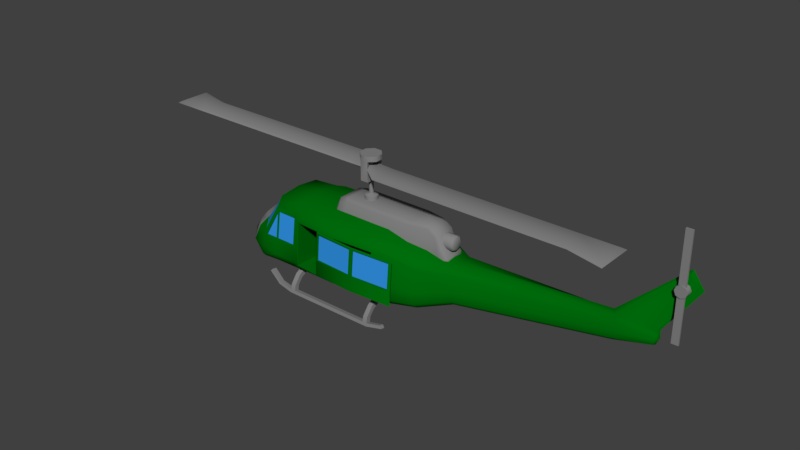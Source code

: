 # Source: choppa.blend  (saved by Blender 2.77.0; exported with 4.5.12 LTS)
import bpy
from mathutils import Matrix  # noqa: F401  (used for matrix-valued properties, if any)

bpy.ops.wm.read_factory_settings(use_empty=True)
scene = bpy.context.scene
scene.name = 'Scene'

# ---- collections
col_collection_1 = bpy.data.collections.new('Collection 1'); scene.collection.children.link(col_collection_1)

# ---- materials (node trees are filled in below, after node groups)
mat_choppa = bpy.data.materials.new('Choppa')
mat_choppa.alpha_threshold = 0.0
mat_choppa.use_transparent_shadow = False
mat_choppa.diffuse_color = (0.0, 0.1574, 0.003771, 1.0)
mat_choppa.roughness = 0.5
mat_window = bpy.data.materials.new('Window')
mat_window.alpha_threshold = 0.0
mat_window.use_transparent_shadow = False
mat_window.diffuse_color = (0.03257, 0.2985, 0.8, 1.0)
mat_window.roughness = 0.5
mat_metalparts = bpy.data.materials.new('MetalParts')
mat_metalparts.alpha_threshold = 0.0
mat_metalparts.use_transparent_shadow = False
mat_metalparts.diffuse_color = (0.233, 0.233, 0.233, 1.0)
mat_metalparts.roughness = 0.5

# ---- node groups
ng_auto_smooth = bpy.data.node_groups.new('Auto Smooth', 'GeometryNodeTree')
_s = ng_auto_smooth.interface.new_socket(name='Geometry', in_out='OUTPUT', socket_type='NodeSocketGeometry')
_s = ng_auto_smooth.interface.new_socket(name='Geometry', in_out='INPUT', socket_type='NodeSocketGeometry')
_s = ng_auto_smooth.interface.new_socket(name='Angle', in_out='INPUT', socket_type='NodeSocketFloat')
_s.subtype = 'ANGLE'
_s.min_value = 0.0
_s.max_value = 3.142
ng_auto_smooth.is_modifier = True
_N = ng_auto_smooth.nodes; _L = ng_auto_smooth.links
n0 = _N.new('NodeGroupOutput'); n0.name = 'Group Output'; n0.location = (480, -100)
n1 = _N.new('NodeGroupInput'); n1.name = 'Group Input'; n1.location = (-420, -300)
n2 = _N.new('NodeGroupInput'); n2.name = 'Group Input.001'; n2.location = (-60, -100)
n3 = _N.new('GeometryNodeSetShadeSmooth'); n3.name = 'Set Shade Smooth'; n3.location = (120, -100)
n3.domain = 'EDGE'
n4 = _N.new('GeometryNodeSetShadeSmooth'); n4.name = 'Set Shade Smooth.001'; n4.location = (300, -100)
n5 = _N.new('GeometryNodeInputMeshEdgeAngle'); n5.name = 'Edge Angle'; n5.location = (-420, -220)
n6 = _N.new('GeometryNodeInputEdgeSmooth'); n6.name = 'Is Edge Smooth'; n6.location = (-60, -160)
n7 = _N.new('GeometryNodeInputShadeSmooth'); n7.name = 'Is Face Smooth'; n7.location = (-240, -340)
n8 = _N.new('FunctionNodeBooleanMath'); n8.name = 'Boolean Math'; n8.location = (-60, -220)
n9 = _N.new('FunctionNodeCompare'); n9.name = 'Compare'; n9.location = (-240, -180)
n9.operation = 'LESS_EQUAL'
_L.new(n5.outputs[0], n9.inputs[0])
_L.new(n4.outputs[0], n0.inputs[0])
_L.new(n1.outputs[1], n9.inputs[1])
_L.new(n9.outputs[0], n8.inputs[0])
_L.new(n7.outputs[0], n8.inputs[1])
_L.new(n2.outputs[0], n3.inputs[0])
_L.new(n6.outputs[0], n3.inputs[1])
_L.new(n3.outputs[0], n4.inputs[0])
_L.new(n8.outputs[0], n3.inputs[2])
n0.is_active_output = True

# ---- material node trees

# ---- world
world_world = bpy.data.worlds.new('World'); scene.world = world_world
world_world.color = (0.05088, 0.05088, 0.05088)
world_world.use_sun_shadow = False
world_world.sun_shadow_jitter_overblur = 0.0
world_world.cycles.sampling_method = 'MANUAL'

# ---- meshes
me_cube_001 = bpy.data.meshes.new('Cube.001')
me_cube_001.from_pydata([(-1.811, -0.9142, 0.601), (-2.539, -0.8983, 0.5899), (-2.601, -0.6613, 0.7879), (-1.811, -0.6729, 0.8463), (-2.601, 0.004782, 0.8579), (-1.811, 0.004782, 0.9164), (-1.811, -0.9704, 0.4959), (-2.467, -0.9536, 0.4959), (-3.011, -1.004, -0.3091), (-2.898, -1.065, -0.3654), (-3.279, 0.004782, 0.03454), (-3.206, -0.6755, -0.06942), (-3.582, 0.004782, -0.04722), (-3.781, 0.004782, -0.2458), (-3.851, 0.004782, -0.5028), (-3.787, 0.004782, -0.8113), (-3.492, 0.004782, -1.083), (-3.011, -1.117, -0.969), (-2.464, -1.131, -0.811), (-3.011, 0.004782, -1.197), (-3.011, -0.6288, -1.16), (-3.011, -1.084, -0.7353), (-3.758, -0.5917, -0.5482), (-3.414, -1.007, -0.6658), (-3.344, -0.8602, -0.288), (-3.618, -0.5124, -0.2669), (-3.47, -0.4229, -0.05832), (-3.616, -0.5094, -0.8639), (-3.352, -0.86, -0.9165), (-3.422, -0.5452, -1.036), (-1.567, -1.064, 0.601), (-1.567, -0.7837, 0.8463), (-1.567, 0.004782, 0.9164), (-1.567, -1.13, 0.4959), (-1.811, -1.113, -0.811), (-1.567, -1.218, -0.811), (-1.811, -1.08, -0.3654), (-1.567, -1.204, -0.3654), (-2.467, -1.073, -0.3654), (1.068, -1.064, 0.601), (1.068, -0.7837, 0.8463), (1.068, 0.004782, 0.9164), (1.068, -1.13, 0.4959), (1.068, -1.218, -0.811), (1.068, -1.204, -0.3654), (-0.2495, -1.138, 0.601), (-0.2495, -0.8377, 0.8463), (-0.7858, -1.289, -0.3562), (-0.2495, -1.207, 0.4959), (-0.2495, 0.004782, 0.9164), (-0.2495, -1.302, -0.811), (1.068, 0.004782, -1.197), (1.068, -0.9978, -1.016), (1.068, -0.5901, -1.145), (-1.811, 0.004782, -1.197), (-1.567, 0.004782, -1.197), (-0.2495, 0.004782, -1.197), (-1.811, -0.6191, -1.156), (-1.567, -0.6095, -1.152), (-0.2495, -0.5998, -1.149), (-2.464, 0.004782, -1.197), (-2.464, -0.624, -1.158), (-3.011, -1.011, -1.074), (-1.811, -1.027, -1.028), (-1.567, -1.017, -1.024), (-0.2495, -1.008, -1.02), (-2.464, -1.032, -1.029), (-2.437, -0.9595, 0.4569), (-1.841, -0.9748, 0.4569), (-1.841, -1.075, -0.3265), (-2.437, -1.068, -0.3265), (-2.437, -0.9325, 0.4533), (-1.84, -0.9478, 0.4533), (-1.84, -1.048, -0.3301), (-2.437, -1.041, -0.3301), (-2.863, -1.061, -0.3304), (-2.484, -0.963, 0.4257), (-2.484, -1.068, -0.3304), (-2.862, -1.031, -0.3346), (-2.484, -0.9325, 0.4215), (-2.484, -1.037, -0.3346), (-2.617, -0.6539, 0.7597), (-2.559, -0.8769, 0.5735), (-2.617, -0.02761, 0.8256), (-3.003, -0.9758, -0.2719), (-3.186, -0.6673, -0.04647), (-3.254, -0.02761, 0.05129), (-2.602, -0.6462, 0.7489), (-2.544, -0.8691, 0.5627), (-2.602, -0.01985, 0.8148), (-2.988, -0.968, -0.2826), (-3.171, -0.6595, -0.05723), (-3.24, -0.01985, 0.04053), (2.257, -0.8184, 0.3866), (2.257, -0.6023, 0.5755), (2.257, 0.004782, 0.6294), (2.257, -0.8687, 0.3057), (2.257, -0.9371, -0.7005), (2.257, -0.9263, -0.3574), (2.257, 0.004782, -0.9975), (2.257, -0.4532, -0.9577), (2.257, -0.7672, -0.8587), (3.044, -0.3433, 0.4233), (3.04, 0.004782, 0.4605), (3.068, -0.4961, 0.2371), (3.155, -0.5353, -0.4571), (3.125, -0.5291, -0.2204), (3.181, 0.004782, -0.6621), (3.177, -0.2579, -0.6346), (3.169, -0.4379, -0.5662), (7.472, -0.1256, 0.6436), (7.385, 0.004782, 0.7627), (7.476, -0.1828, 0.533), (7.49, -0.1975, 0.1207), (7.485, -0.1952, 0.2612), (7.495, 0.004782, -0.001076), (7.493, -0.161, 0.05584), (-0.2495, -1.298, -0.7861), (-0.8058, -1.179, 0.465), (-1.533, -1.218, -0.7861), (1.034, -1.205, -0.3595), (1.034, -1.133, 0.465), (1.034, -1.218, -0.7861), (-0.2495, -1.208, 0.465), (1.762, -1.264, -0.7861), (-0.7858, -1.219, 0.4478), (-0.7858, -1.302, -0.7721), (1.742, -1.289, -0.3562), (1.742, -1.219, 0.4478), (1.742, -1.302, -0.7721), (0.478, -1.366, -0.3562), (0.478, -1.292, 0.4478), (0.478, -1.38, -0.7721), (-0.7312, -1.289, -0.3215), (-0.7312, -1.225, 0.4131), (0.4234, -1.292, 0.4131), (0.4234, -1.36, -0.3215), (1.687, -1.289, -0.3216), (1.687, -1.225, 0.4132), (0.5324, -1.36, -0.3216), (0.5324, -1.292, 0.4132), (-0.7312, -1.249, -0.3251), (-0.7312, -1.185, 0.4095), (0.4234, -1.252, 0.4095), (0.4234, -1.32, -0.3251), (1.687, -1.249, -0.3252), (1.687, -1.185, 0.4096), (0.5324, -1.32, -0.3252), (0.5324, -1.252, 0.4096), (-0.8058, -1.251, -0.3595), (1.762, -1.179, 0.465), (1.762, -1.251, -0.3595), (-0.8058, -1.264, -0.7861), (0.478, -1.254, 0.465), (-1.533, -1.133, 0.465), (-1.533, -1.205, -0.3595), (0.478, -1.344, -0.7861), (-1.811, 0.9238, 0.601), (-2.539, 0.9079, 0.5899), (-2.601, 0.6708, 0.7879), (-1.811, 0.6825, 0.8463), (-1.811, 0.98, 0.4959), (-2.467, 0.9631, 0.4959), (-3.011, 1.013, -0.3091), (-2.898, 1.075, -0.3654), (-3.206, 0.685, -0.06942), (-3.011, 1.127, -0.969), (-2.464, 1.14, -0.811), (-3.011, 0.6384, -1.16), (-3.011, 1.093, -0.7353), (-3.758, 0.6012, -0.5482), (-3.414, 1.017, -0.6658), (-3.344, 0.8697, -0.288), (-3.618, 0.5219, -0.2669), (-3.47, 0.4325, -0.05832), (-3.616, 0.5189, -0.8639), (-3.352, 0.8695, -0.9165), (-3.422, 0.5548, -1.036), (-1.567, 1.074, 0.601), (-1.567, 0.7933, 0.8463), (-1.567, 1.139, 0.4959), (-1.811, 1.123, -0.811), (-1.567, 1.228, -0.811), (-1.811, 1.09, -0.3654), (-1.567, 1.214, -0.3654), (-2.467, 1.082, -0.3654), (1.068, 1.074, 0.601), (1.068, 0.7933, 0.8463), (1.068, 1.139, 0.4959), (1.068, 1.228, -0.811), (1.068, 1.214, -0.3654), (-0.2495, 1.147, 0.601), (-0.2495, 0.8473, 0.8463), (-0.2495, 1.217, 0.4959), (-0.2495, 1.312, -0.811), (1.068, 1.007, -1.016), (1.068, 0.5997, -1.145), (-1.811, 0.6287, -1.156), (-1.567, 0.619, -1.152), (-0.2495, 0.6093, -1.149), (-2.464, 0.6335, -1.158), (-3.011, 1.021, -1.074), (-1.811, 1.036, -1.028), (-1.567, 1.027, -1.024), (-0.2495, 1.017, -1.02), (-2.464, 1.041, -1.029), (-2.437, 0.9691, 0.4569), (-1.841, 0.9844, 0.4569), (-1.841, 1.084, -0.3265), (-2.437, 1.077, -0.3265), (-2.437, 0.942, 0.4533), (-1.84, 0.9573, 0.4533), (-1.84, 1.057, -0.3301), (-2.437, 1.05, -0.3301), (-2.863, 1.071, -0.3304), (-2.484, 0.9725, 0.4257), (-2.484, 1.077, -0.3304), (-2.862, 1.04, -0.3346), (-2.484, 0.942, 0.4215), (-2.484, 1.047, -0.3346), (-2.617, 0.6635, 0.7597), (-2.559, 0.8864, 0.5735), (-2.617, 0.03718, 0.8256), (-3.003, 0.9854, -0.2719), (-3.186, 0.6768, -0.04647), (-3.254, 0.03718, 0.05129), (-2.602, 0.6557, 0.7489), (-2.544, 0.8787, 0.5627), (-2.602, 0.02941, 0.8148), (-2.988, 0.9776, -0.2826), (-3.171, 0.6691, -0.05723), (-3.24, 0.02941, 0.04053), (2.257, 0.8279, 0.3866), (2.257, 0.6119, 0.5755), (2.257, 0.8783, 0.3057), (2.257, 0.9466, -0.7005), (2.257, 0.9358, -0.3574), (2.257, 0.4628, -0.9577), (2.257, 0.7767, -0.8587), (3.044, 0.3529, 0.4233), (3.068, 0.5057, 0.2371), (3.155, 0.5449, -0.4571), (3.125, 0.5387, -0.2204), (3.177, 0.2674, -0.6346), (3.169, 0.4474, -0.5662), (7.472, 0.1352, 0.6436), (7.476, 0.1924, 0.533), (7.49, 0.2071, 0.1207), (7.485, 0.2047, 0.2612), (7.493, 0.1706, 0.05584), (-0.2495, 1.292, -0.3654), (-1.533, 0.5003, -0.7861), (1.034, 0.5003, 0.465), (1.034, 0.5003, -0.7861), (-1.533, 0.5003, 0.465), (8.467, -0.07749, 0.6517), (8.567, 0.004782, 0.6657), (8.469, -0.1136, 0.582), (8.475, -0.1214, 0.4105), (8.481, 0.004782, 0.2449), (8.48, -0.09984, 0.2809), (8.467, 0.08705, 0.6517), (8.469, 0.1232, 0.582), (8.475, 0.131, 0.4105), (8.48, 0.1094, 0.2809), (8.578, 0.004782, 0.445), (9.118, -0.08526, 2.286), (9.134, 0.004782, 2.417), (9.118, 0.09482, 2.286), (9.333, -0.05203, 1.982), (9.446, 0.004782, 1.974), (9.333, 0.0616, 1.982), (-0.7865, -0.4671, 0.4514), (-0.7865, -0.4671, 0.7418), (-0.7865, 0.4682, 0.4514), (-0.7865, 0.4682, 0.7418), (2.455, -0.3366, 0.4514), (2.455, -0.3366, 1.031), (2.455, 0.3377, 0.4514), (2.455, 0.3377, 1.031), (-0.3635, 0.4682, 1.201), (-0.3635, 0.4682, 0.4514), (-0.3635, -0.4671, 1.201), (-0.3635, -0.4671, 0.4514), (-0.6244, 0.4682, 0.4514), (-0.6244, -0.4671, 1.112), (-0.6244, 0.4682, 1.112), (-0.6244, -0.4671, 0.4514), (2.224, 0.3377, 1.201), (2.224, -0.3366, 0.4514), (2.224, 0.3377, 0.4514), (2.224, -0.3366, 1.201), (2.603, -0.3366, 0.4514), (2.603, -0.3366, 0.7065), (2.603, 0.3377, 0.4514), (2.603, 0.3377, 0.7065), (2.751, -0.3366, 0.4514), (2.751, -0.3366, 0.5652), (2.751, 0.3377, 0.4514), (2.751, 0.3377, 0.5652), (-0.8764, -0.3754, 0.7506), (-0.8764, 0.3766, 0.7506), (-0.8764, 0.3766, 0.4514), (-0.8764, -0.3754, 0.4514), (2.527, 0.2716, 1.121), (2.527, -0.2705, 1.121), (-0.4013, 0.3766, 1.295), (-0.4013, -0.3754, 1.295), (-0.6628, 0.3766, 1.225), (-0.6628, -0.3754, 1.225), (2.283, 0.2716, 1.295), (2.283, -0.2705, 1.295), (2.662, 0.2716, 0.769), (2.662, -0.2705, 0.769), (2.84, 0.2716, 0.5672), (2.84, -0.2705, 0.5672), (2.84, -0.2705, 0.4514), (2.84, 0.2716, 0.4514), (1.679, 0.4682, 0.4514), (1.679, -0.4671, 1.201), (1.679, 0.4682, 1.201), (1.679, -0.4671, 0.4514), (1.718, -0.3754, 1.295), (1.718, 0.3766, 1.295), (2.444, 0.2201, 0.8807), (2.868, 0.2201, 0.8807), (2.444, 0.158, 0.7308), (2.868, 0.158, 0.7308), (2.444, 0.008115, 0.6687), (2.868, 0.008115, 0.6687), (2.444, -0.1418, 0.7308), (2.868, -0.1418, 0.7308), (2.444, -0.2039, 0.8807), (2.868, -0.2039, 0.8807), (2.444, -0.1418, 1.031), (2.868, -0.1418, 1.031), (2.444, 0.008115, 1.093), (2.868, 0.008115, 1.093), (2.444, 0.158, 1.031), (2.868, 0.158, 1.031), (2.902, 0.1233, 0.7655), (2.902, 0.171, 0.8807), (2.902, 0.008115, 0.7178), (2.902, -0.1071, 0.7655), (2.902, -0.1548, 0.8807), (2.902, -0.1071, 0.9959), (2.902, 0.008115, 1.044), (2.902, 0.1233, 0.9959), (-1.672, -1.269, -1.718), (-1.672, -1.251, -1.623), (-1.672, -1.134, -1.744), (-1.672, -1.116, -1.649), (0.8123, -1.269, -1.718), (0.8123, -1.251, -1.623), (0.8123, -1.134, -1.744), (0.8123, -1.116, -1.649), (0.9462, -1.269, -1.718), (0.9462, -1.251, -1.623), (0.9462, -1.134, -1.744), (0.9462, -1.116, -1.649), (1.446, -1.247, -1.605), (1.388, -1.233, -1.529), (1.446, -1.113, -1.631), (1.388, -1.098, -1.555), (0.8123, -0.5923, -0.9714), (0.8123, -0.5117, -1.082), (0.9462, -0.5923, -0.9714), (0.9462, -0.5117, -1.082), (-1.814, -1.269, -1.718), (-1.814, -1.251, -1.623), (-1.814, -1.134, -1.744), (-1.814, -1.116, -1.649), (-2.651, -1.2, -1.357), (-2.585, -1.186, -1.287), (-2.651, -1.065, -1.383), (-2.585, -1.051, -1.313), (-2.27, -1.251, -1.627), (-2.27, -1.117, -1.653), (-2.237, -1.101, -1.57), (-2.237, -1.236, -1.545), (-1.672, -0.6087, -0.9833), (-1.672, -0.5281, -1.094), (-1.814, -0.6087, -0.9833), (-1.814, -0.5281, -1.094), (0.8123, -1.22, -1.464), (0.8123, -1.02, -1.209), (0.9462, -1.02, -1.209), (0.9462, -1.22, -1.464), (0.9462, -1.085, -1.489), (0.9462, -0.9391, -1.32), (0.8123, -0.9391, -1.32), (0.8123, -1.085, -1.489), (-1.672, -1.031, -1.217), (-1.672, -1.221, -1.47), (-1.814, -1.031, -1.217), (-1.814, -1.221, -1.47), (-1.672, -1.087, -1.496), (-1.672, -0.9501, -1.328), (-1.814, -0.9501, -1.328), (-1.814, -1.087, -1.496), (-1.672, 1.279, -1.718), (-1.672, 1.261, -1.623), (-1.672, 1.144, -1.744), (-1.672, 1.126, -1.649), (0.8123, 1.279, -1.718), (0.8123, 1.261, -1.623), (0.8123, 1.144, -1.744), (0.8123, 1.126, -1.649), (0.9462, 1.279, -1.718), (0.9462, 1.261, -1.623), (0.9462, 1.144, -1.744), (0.9462, 1.126, -1.649), (1.446, 1.257, -1.605), (1.388, 1.243, -1.529), (1.446, 1.123, -1.631), (1.388, 1.108, -1.555), (0.8123, 0.6025, -0.9714), (0.8123, 0.5219, -1.082), (0.9462, 0.6025, -0.9714), (0.9462, 0.5219, -1.082), (-1.814, 1.279, -1.718), (-1.814, 1.261, -1.623), (-1.814, 1.144, -1.744), (-1.814, 1.126, -1.649), (-2.651, 1.21, -1.357), (-2.585, 1.196, -1.287), (-2.651, 1.075, -1.383), (-2.585, 1.062, -1.313), (-2.27, 1.262, -1.627), (-2.27, 1.127, -1.653), (-2.237, 1.111, -1.57), (-2.237, 1.246, -1.545), (-1.672, 0.6189, -0.9833), (-1.672, 0.5383, -1.094), (-1.814, 0.6189, -0.9833), (-1.814, 0.5383, -1.094), (0.8123, 1.23, -1.464), (0.8123, 1.03, -1.209), (0.9462, 1.03, -1.209), (0.9462, 1.23, -1.464), (0.9462, 1.096, -1.489), (0.9462, 0.9493, -1.32), (0.8123, 0.9493, -1.32), (0.8123, 1.096, -1.489), (-1.672, 1.041, -1.217), (-1.672, 1.231, -1.47), (-1.814, 1.041, -1.217), (-1.814, 1.231, -1.47), (-1.672, 1.097, -1.496), (-1.672, 0.9603, -1.328), (-1.814, 0.9602, -1.328), (-1.814, 1.097, -1.496)], [(19, 51)], [(1, 0, 3, 2), (2, 3, 5, 4), (0, 1, 7, 6), (7, 1, 8, 9), (11, 8, 84, 85), (2, 4, 83, 81), (12, 13, 25, 26), (25, 24, 11, 26), (11, 24, 8), (13, 14, 22, 25), (22, 23, 24, 25), (8, 24, 23, 21), (10, 12, 26, 11), (15, 27, 22, 14), (23, 22, 27, 28), (17, 21, 23, 28), (17, 28, 62), (28, 27, 29), (16, 29, 27, 15), (20, 29, 16, 19), (62, 28, 29, 20), (3, 0, 30, 31), (5, 3, 31, 32), (0, 6, 33, 30), (37, 36, 34, 35), (9, 8, 21), (33, 6, 36, 37), (18, 38, 9, 21), (34, 36, 38, 18), (38, 7, 76, 77), (7, 38, 70, 67), (46, 45, 39, 40), (44, 42, 121, 120), (49, 46, 40, 41), (42, 48, 123, 121), (45, 48, 42, 39), (30, 33, 48, 45), (37, 35, 119, 155), (32, 31, 46, 49), (35, 50, 117, 119), (31, 30, 45, 46), (56, 51, 53, 59), (60, 54, 57, 61), (54, 55, 58, 57), (55, 56, 59, 58), (19, 60, 61, 20), (20, 61, 66, 62), (59, 53, 52, 65), (57, 58, 64, 63), (58, 59, 65, 64), (61, 57, 63, 66), (17, 62, 66), (17, 66, 18, 21), (34, 18, 66, 63), (35, 34, 63, 64), (50, 35, 64, 65), (43, 50, 65, 52), (70, 69, 73, 74), (36, 6, 68, 69), (6, 7, 67, 68), (38, 36, 69, 70), (72, 71, 74, 73), (68, 67, 71, 72), (67, 70, 74, 71), (69, 68, 72, 73), (77, 76, 79, 80), (9, 38, 77, 75), (7, 9, 75, 76), (79, 78, 80), (75, 77, 80, 78), (76, 75, 78, 79), (81, 83, 89, 87), (85, 84, 90, 91), (1, 2, 81, 82), (8, 1, 82, 84), (4, 10, 86, 83), (10, 11, 85, 86), (88, 87, 91, 90), (87, 89, 92, 91), (83, 86, 92, 89), (86, 85, 91, 92), (84, 82, 88, 90), (82, 81, 87, 88), (52, 53, 100, 101), (42, 44, 98, 96), (53, 51, 99, 100), (41, 40, 94, 95), (44, 43, 97, 98), (43, 52, 101, 97), (39, 42, 96, 93), (40, 39, 93, 94), (96, 98, 106, 104), (95, 94, 102, 103), (101, 100, 108, 109), (98, 97, 105, 106), (93, 96, 104), (94, 93, 104, 102), (97, 101, 109, 105), (100, 99, 107, 108), (109, 108, 116), (106, 105, 113, 114), (102, 104, 112, 110), (105, 109, 116, 113), (108, 107, 115, 116), (104, 106, 114, 112), (103, 102, 110, 111), (153, 118, 125, 131), (152, 156, 132, 126), (118, 149, 47, 125), (151, 150, 128, 127), (33, 37, 155, 154), (50, 43, 122, 117), (48, 33, 154, 123), (43, 44, 120, 122), (128, 131, 140, 138), (130, 132, 129, 127), (47, 126, 132, 130), (47, 130, 136, 133), (124, 151, 127, 129), (149, 152, 126, 47), (150, 153, 131, 128), (156, 124, 129, 132), (140, 139, 147, 148), (131, 125, 134, 135), (125, 47, 133, 134), (130, 131, 135, 136), (133, 136, 144, 141), (130, 127, 137, 139), (127, 128, 138, 137), (131, 130, 139, 140), (142, 141, 144, 143), (148, 147, 145, 146), (134, 133, 141, 142), (139, 137, 145, 147), (136, 135, 143, 144), (135, 134, 142, 143), (138, 140, 148, 146), (137, 138, 146, 145), (158, 159, 160, 157), (159, 4, 5, 160), (157, 161, 162, 158), (162, 164, 163, 158), (165, 224, 223, 163), (159, 220, 222, 4), (12, 174, 173, 13), (173, 174, 165, 172), (165, 163, 172), (13, 173, 170, 14), (170, 173, 172, 171), (163, 169, 171, 172), (10, 165, 174, 12), (15, 14, 170, 175), (171, 176, 175, 170), (166, 176, 171, 169), (166, 201, 176), (176, 177, 175), (16, 15, 175, 177), (168, 19, 16, 177), (201, 168, 177, 176), (160, 179, 178, 157), (5, 32, 179, 160), (157, 178, 180, 161), (184, 182, 181, 183), (164, 169, 163), (180, 184, 183, 161), (167, 169, 164, 185), (181, 167, 185, 183), (185, 216, 215, 162), (162, 206, 209, 185), (192, 187, 186, 191), (180, 193, 250, 184), (49, 41, 187, 192), (184, 250, 194, 182), (191, 186, 188, 193), (178, 191, 193, 180), (32, 49, 192, 179), (179, 192, 191, 178), (56, 199, 196, 51), (60, 200, 197, 54), (54, 197, 198, 55), (55, 198, 199, 56), (19, 168, 200, 60), (168, 201, 205, 200), (199, 204, 195, 196), (197, 202, 203, 198), (198, 203, 204, 199), (200, 205, 202, 197), (166, 205, 201), (166, 169, 167, 205), (181, 202, 205, 167), (182, 203, 202, 181), (194, 204, 203, 182), (189, 195, 204, 194), (209, 213, 212, 208), (183, 208, 207, 161), (161, 207, 206, 162), (185, 209, 208, 183), (211, 212, 213, 210), (207, 211, 210, 206), (206, 210, 213, 209), (208, 212, 211, 207), (216, 219, 218, 215), (164, 214, 216, 185), (162, 215, 214, 164), (218, 219, 217), (214, 217, 219, 216), (215, 218, 217, 214), (220, 226, 228, 222), (224, 230, 229, 223), (158, 221, 220, 159), (163, 223, 221, 158), (4, 222, 225, 10), (10, 225, 224, 165), (227, 229, 230, 226), (226, 230, 231, 228), (222, 228, 231, 225), (225, 231, 230, 224), (223, 229, 227, 221), (221, 227, 226, 220), (195, 238, 237, 196), (188, 234, 236, 190), (196, 237, 99, 51), (41, 95, 233, 187), (190, 236, 235, 189), (189, 235, 238, 195), (186, 232, 234, 188), (187, 233, 232, 186), (234, 240, 242, 236), (95, 103, 239, 233), (238, 244, 243, 237), (236, 242, 241, 235), (232, 240, 234), (233, 239, 240, 232), (235, 241, 244, 238), (237, 243, 107, 99), (244, 249, 243), (242, 248, 247, 241), (239, 245, 246, 240), (241, 247, 249, 244), (243, 249, 115, 107), (240, 246, 248, 242), (103, 111, 245, 239), (193, 188, 190, 250), (250, 190, 189, 194), (121, 123, 252), (155, 119, 251), (119, 117, 253, 251), (120, 121, 252, 253), (117, 122, 253), (123, 154, 254, 252), (122, 120, 253), (154, 155, 251, 254), (253, 252, 254, 251), (110, 112, 257, 255), (256, 261, 271, 270), (249, 247, 264), (111, 110, 266, 267), (115, 249, 264, 259), (112, 114, 258, 257), (246, 245, 261, 262), (114, 113, 260, 258), (116, 115, 259, 260), (248, 246, 262, 263), (247, 248, 263, 264), (113, 116, 260), (261, 256, 265), (255, 257, 265), (259, 264, 265), (262, 261, 265), (256, 255, 265), (263, 262, 265), (257, 258, 265), (264, 263, 265), (258, 260, 265), (260, 259, 265), (268, 267, 270, 271), (267, 266, 269, 270), (255, 256, 270, 269), (261, 245, 268, 271), (110, 255, 269, 266), (245, 111, 267, 268), (301, 275, 274, 302), (288, 279, 278, 290), (277, 276, 292, 293), (285, 273, 272, 287), (308, 286, 275, 301), (323, 320, 280, 306), (319, 282, 283, 321), (286, 280, 281, 284), (275, 286, 284, 274), (306, 280, 286, 308), (282, 285, 287, 283), (277, 291, 289, 276), (304, 279, 288, 310), (320, 288, 290, 318), (305, 277, 293, 313), (278, 279, 295, 294), (315, 297, 296, 316), (313, 293, 297, 315), (293, 292, 296, 297), (294, 295, 299, 298), (295, 312, 314, 299), (312, 313, 315, 314), (299, 314, 317, 298), (314, 315, 316, 317), (279, 304, 312, 295), (304, 305, 313, 312), (277, 305, 311, 291), (305, 304, 310, 311), (282, 307, 309, 285), (307, 306, 308, 309), (319, 322, 307, 282), (322, 323, 306, 307), (285, 309, 300, 273), (309, 308, 301, 300), (273, 300, 303, 272), (300, 301, 302, 303), (311, 310, 323, 322), (291, 311, 322, 319), (280, 320, 318, 281), (291, 319, 321, 289), (310, 288, 320, 323), (324, 325, 327, 326), (326, 327, 329, 328), (328, 329, 331, 330), (330, 331, 333, 332), (332, 333, 335, 334), (334, 335, 337, 336), (333, 331, 343, 344), (336, 337, 339, 338), (338, 339, 325, 324), (340, 341, 347, 346, 345, 344, 343, 342), (339, 337, 346, 347), (329, 327, 340, 342), (335, 333, 344, 345), (325, 339, 347, 341), (327, 325, 341, 340), (331, 329, 342, 343), (337, 335, 345, 346), (351, 350, 370, 371), (351, 355, 354, 350), (353, 352, 356, 357), (353, 349, 348, 352), (348, 350, 354, 352), (353, 355, 351, 349), (356, 358, 362, 360), (352, 354, 358, 356), (389, 390, 365, 367), (354, 355, 359, 358), (363, 361, 360, 362), (359, 357, 361, 363), (357, 356, 360, 361), (358, 359, 363, 362), (377, 376, 372, 374), (385, 386, 366, 364), (386, 389, 367, 366), (390, 385, 364, 365), (348, 349, 369, 368), (350, 348, 368, 370), (397, 398, 383, 381), (373, 375, 374, 372), (379, 378, 375, 373), (378, 377, 374, 375), (376, 379, 373, 372), (368, 369, 379, 376), (371, 370, 377, 378), (369, 371, 378, 379), (370, 368, 376, 377), (398, 394, 382, 383), (394, 392, 380, 382), (392, 397, 381, 380), (388, 391, 390, 389), (359, 355, 391, 388), (384, 387, 386, 385), (353, 357, 387, 384), (387, 388, 389, 386), (357, 359, 388, 387), (391, 384, 385, 390), (355, 353, 384, 391), (396, 399, 398, 397), (351, 371, 399, 396), (399, 395, 394, 398), (371, 369, 395, 399), (395, 393, 392, 394), (369, 349, 393, 395), (393, 396, 397, 392), (349, 351, 396, 393), (403, 423, 422, 402), (403, 402, 406, 407), (405, 409, 408, 404), (405, 404, 400, 401), (400, 404, 406, 402), (405, 401, 403, 407), (408, 412, 414, 410), (404, 408, 410, 406), (441, 419, 417, 442), (406, 410, 411, 407), (415, 414, 412, 413), (411, 415, 413, 409), (409, 413, 412, 408), (410, 414, 415, 411), (429, 426, 424, 428), (437, 416, 418, 438), (438, 418, 419, 441), (442, 417, 416, 437), (400, 420, 421, 401), (402, 422, 420, 400), (449, 433, 435, 450), (425, 424, 426, 427), (431, 425, 427, 430), (430, 427, 426, 429), (428, 424, 425, 431), (420, 428, 431, 421), (423, 430, 429, 422), (421, 431, 430, 423), (422, 429, 428, 420), (450, 435, 434, 446), (446, 434, 432, 444), (444, 432, 433, 449), (440, 441, 442, 443), (411, 440, 443, 407), (436, 437, 438, 439), (405, 436, 439, 409), (439, 438, 441, 440), (409, 439, 440, 411), (443, 442, 437, 436), (407, 443, 436, 405), (448, 449, 450, 451), (403, 448, 451, 423), (451, 450, 446, 447), (423, 451, 447, 421), (447, 446, 444, 445), (421, 447, 445, 401), (445, 444, 449, 448), (401, 445, 448, 403)])
me_cube_001.polygons.foreach_set('use_smooth', [True] * 435)
me_cube_001.polygons.foreach_set('material_index', [0, 0, 0, 0, 0, 0, 2, 2, 0, 2, 2, 0, 2, 2, 2, 0, 0, 2, 2, 0, 0, 0, 0, 0, 0, 0, 0, 0, 0, 0, 0, 0, 0, 0, 0, 0, 0, 0, 0, 0, 0, 0, 0, 0, 0, 0, 0, 0, 0, 0, 0, 0, 0, 0, 0, 0, 0, 0, 0, 0, 0, 1, 0, 0, 0, 0, 0, 0, 1, 0, 0, 0, 0, 0, 0, 0, 0, 1, 1, 0, 0, 0, 0, 0, 0, 0, 0, 0, 0, 0, 0, 0, 0, 0, 0, 0, 0, 0, 0, 0, 0, 0, 0, 0, 0, 0, 0, 0, 0, 0, 0, 0, 0, 0, 0, 0, 0, 0, 0, 0, 0, 0, 0, 0, 0, 0, 0, 0, 0, 0, 1, 1, 0, 0, 0, 0, 0, 0, 0, 0, 0, 0, 0, 0, 2, 2, 0, 2, 2, 0, 2, 2, 2, 0, 0, 2, 2, 0, 0, 0, 0, 0, 0, 0, 0, 0, 0, 0, 0, 0, 0, 0, 0, 0, 0, 0, 0, 0, 0, 0, 0, 0, 0, 0, 0, 0, 0, 0, 0, 0, 0, 0, 0, 0, 0, 0, 0, 1, 0, 0, 0, 0, 0, 0, 0, 0, 0, 0, 0, 0, 0, 0, 0, 1, 1, 0, 0, 0, 0, 0, 0, 0, 0, 0, 0, 0, 0, 0, 0, 0, 0, 0, 0, 0, 0, 0, 0, 0, 0, 0, 0, 0, 0, 0, 0, 0, 0, 0, 0, 0, 0, 0, 0, 0, 0, 0, 0, 0, 0, 0, 0, 0, 0, 0, 0, 0, 0, 0, 0, 0, 0, 0, 0, 0, 0, 0, 0, 0, 0, 0, 0, 2, 2, 2, 2, 2, 2, 2, 2, 2, 2, 2, 2, 2, 2, 2, 2, 2, 2, 2, 2, 2, 2, 2, 2, 2, 2, 2, 2, 2, 2, 2, 2, 2, 2, 2, 2, 2, 2, 2, 2, 2, 2, 2, 2, 2, 2, 2, 2, 2, 2, 2, 2, 2, 2, 2, 2, 2, 2, 2, 2, 2, 2, 2, 2, 2, 2, 2, 2, 2, 2, 2, 2, 2, 2, 2, 2, 2, 2, 2, 2, 2, 2, 2, 2, 2, 2, 2, 2, 2, 2, 2, 2, 2, 2, 2, 2, 2, 2, 2, 2, 2, 2, 2, 2, 2, 2, 2, 2, 2, 2, 2, 2, 2, 2, 2, 2, 2, 2, 2, 2, 2, 2, 2, 2, 2, 2, 2, 2, 2, 2, 2, 2, 2, 2, 2, 2, 2, 2, 2, 2, 2, 2, 2, 2, 2, 2, 2, 2, 2, 2, 2, 2, 2, 2])
_uv = me_cube_001.uv_layers.new(name='UVMap')
_uv.uv.foreach_set('vector', [0.1838, 0.122, 0.1812, 0.1942, 0.1468, 0.1929, 0.1537, 0.1144, 0.1537, 0.1144, 0.1468, 0.1929, 0.07965, 0.1863, 0.08772, 0.1082, 0.1812, 0.1942, 0.1838, 0.122, 0.1941, 0.1297, 0.1932, 0.1945, 0.1941, 0.1297, 0.1838, 0.122, 0.2725, 0.07704, 0.2784, 0.08946, 0.8283, 0.2897, 0.8364, 0.2684, 0.8375, 0.27, 0.8294, 0.2901, 0.8886, 0.2904, 0.88, 0.3185, 0.8789, 0.3171, 0.8874, 0.2904, 0.8346, 0.03412, 0.85, 0.03127, 0.8493, 0.05988, 0.8358, 0.05724, 0.8493, 0.05988, 0.8451, 0.08321, 0.8288, 0.07564, 0.8358, 0.05724, 0.24, 0.04541, 0.2716, 0.04049, 0.2725, 0.07704, 0.85, 0.03127, 0.8647, 0.03134, 0.8648, 0.06243, 0.8493, 0.05988, 0.8648, 0.06243, 0.8677, 0.09067, 0.8451, 0.08321, 0.8493, 0.05988, 0.2725, 0.07704, 0.2716, 0.04049, 0.3131, 0.04104, 0.314, 0.07887, 0.8178, 0.03971, 0.8346, 0.03412, 0.8358, 0.05724, 0.8288, 0.07564, 0.8827, 0.03397, 0.8822, 0.06351, 0.8648, 0.06243, 0.8647, 0.03134, 0.8677, 0.09067, 0.8648, 0.06243, 0.8822, 0.06351, 0.8839, 0.08715, 0.3339, 0.0824, 0.314, 0.07887, 0.3131, 0.04104, 0.342, 0.04836, 0.3339, 0.0824, 0.342, 0.04836, 0.3458, 0.08113, 0.8839, 0.08715, 0.8822, 0.06351, 0.8941, 0.07099, 0.9041, 0.04162, 0.8941, 0.07099, 0.8822, 0.06351, 0.8827, 0.03397, 0.3778, 0.07803, 0.375, 0.0356, 0.4294, 0.01902, 0.4391, 0.06855, 0.3458, 0.08113, 0.342, 0.04836, 0.375, 0.0356, 0.3778, 0.07803, 0.1468, 0.1929, 0.1812, 0.1942, 0.1879, 0.2209, 0.1539, 0.2177, 0.07965, 0.1863, 0.1468, 0.1929, 0.1539, 0.2177, 0.07725, 0.2102, 0.1812, 0.1942, 0.1932, 0.1945, 0.1989, 0.2214, 0.1879, 0.2209, 0.2778, 0.2197, 0.2823, 0.1939, 0.3265, 0.1931, 0.3189, 0.2209, 0.2784, 0.08946, 0.2725, 0.07704, 0.314, 0.07887, 0.1989, 0.2214, 0.1932, 0.1945, 0.2823, 0.1939, 0.2778, 0.2197, 0.3223, 0.1292, 0.2797, 0.1305, 0.2784, 0.08946, 0.314, 0.07887, 0.3265, 0.1931, 0.2823, 0.1939, 0.2797, 0.1305, 0.3223, 0.1292, 0.7263, 0.3189, 0.6407, 0.3205, 0.6468, 0.3186, 0.7234, 0.3176, 0.6407, 0.3205, 0.7263, 0.3189, 0.7231, 0.3213, 0.6447, 0.3234, 0.1534, 0.3396, 0.1889, 0.339, 0.1906, 0.4545, 0.1582, 0.4588, 0.2743, 0.4536, 0.2014, 0.4537, 0.204, 0.4508, 0.2738, 0.4508, 0.06986, 0.342, 0.1534, 0.3396, 0.1582, 0.4588, 0.1042, 0.4842, 0.2014, 0.4537, 0.2003, 0.3388, 0.203, 0.3388, 0.204, 0.4508, 0.1889, 0.339, 0.2003, 0.3388, 0.2014, 0.4537, 0.1906, 0.4545, 0.1879, 0.2209, 0.1989, 0.2214, 0.2003, 0.3388, 0.1889, 0.339, 0.2778, 0.2197, 0.3189, 0.2209, 0.3165, 0.2239, 0.2773, 0.2228, 0.07725, 0.2102, 0.1539, 0.2177, 0.1534, 0.3396, 0.06986, 0.342, 0.3189, 0.2209, 0.316, 0.3401, 0.3138, 0.3401, 0.3165, 0.2239, 0.1539, 0.2177, 0.1879, 0.2209, 0.1889, 0.339, 0.1534, 0.3396, 0.4488, 0.3476, 0.4309, 0.479, 0.3753, 0.4657, 0.3894, 0.3435, 0.4477, 0.1161, 0.4541, 0.1825, 0.3918, 0.1875, 0.3859, 0.1241, 0.4541, 0.1825, 0.4559, 0.2071, 0.3945, 0.2115, 0.3918, 0.1875, 0.4559, 0.2071, 0.4488, 0.3476, 0.3894, 0.3435, 0.3945, 0.2115, 0.4391, 0.06855, 0.4477, 0.1161, 0.3859, 0.1241, 0.3778, 0.07803, 0.3778, 0.07803, 0.3859, 0.1241, 0.3451, 0.1278, 0.3458, 0.08113, 0.3894, 0.3435, 0.3753, 0.4657, 0.338, 0.4579, 0.3494, 0.3413, 0.3918, 0.1875, 0.3945, 0.2115, 0.3526, 0.2148, 0.3498, 0.1909, 0.3945, 0.2115, 0.3894, 0.3435, 0.3494, 0.3413, 0.3526, 0.2148, 0.3859, 0.1241, 0.3918, 0.1875, 0.3498, 0.1909, 0.3451, 0.1278, 0.3339, 0.0824, 0.3458, 0.08113, 0.3451, 0.1278, 0.3339, 0.0824, 0.3451, 0.1278, 0.3223, 0.1292, 0.314, 0.07887, 0.3265, 0.1931, 0.3223, 0.1292, 0.3451, 0.1278, 0.3498, 0.1909, 0.3189, 0.2209, 0.3265, 0.1931, 0.3498, 0.1909, 0.3526, 0.2148, 0.316, 0.3401, 0.3189, 0.2209, 0.3526, 0.2148, 0.3494, 0.3413, 0.3123, 0.454, 0.316, 0.3401, 0.3494, 0.3413, 0.338, 0.4579, 0.7231, 0.3213, 0.7219, 0.3838, 0.7184, 0.3804, 0.7209, 0.3235, 0.7259, 0.3866, 0.6403, 0.3883, 0.6436, 0.3859, 0.7219, 0.3838, 0.6403, 0.3883, 0.6407, 0.3205, 0.6447, 0.3234, 0.6436, 0.3859, 0.7263, 0.3189, 0.7259, 0.3866, 0.7219, 0.3838, 0.7231, 0.3213, 0.8289, 0.7764, 0.829, 0.7388, 0.8789, 0.739, 0.8788, 0.7767, 0.6436, 0.3859, 0.6447, 0.3234, 0.6482, 0.3268, 0.6458, 0.3837, 0.6447, 0.3234, 0.7231, 0.3213, 0.7209, 0.3235, 0.6482, 0.3268, 0.7219, 0.3838, 0.6436, 0.3859, 0.6458, 0.3837, 0.7184, 0.3804, 0.7234, 0.3176, 0.6468, 0.3186, 0.6572, 0.3147, 0.7208, 0.3156, 0.7215, 0.2712, 0.7263, 0.3189, 0.7234, 0.3176, 0.7184, 0.2747, 0.6407, 0.3205, 0.7215, 0.2712, 0.7184, 0.2747, 0.6468, 0.3186, 0.7934, 0.601, 0.8646, 0.5662, 0.8645, 0.6014, 0.7184, 0.2747, 0.7234, 0.3176, 0.7208, 0.3156, 0.7151, 0.2818, 0.6468, 0.3186, 0.7184, 0.2747, 0.7151, 0.2818, 0.6572, 0.3147, 0.8874, 0.2904, 0.8789, 0.3171, 0.8782, 0.3161, 0.8867, 0.2906, 0.8294, 0.2901, 0.8375, 0.27, 0.8382, 0.2711, 0.8301, 0.2901, 0.8827, 0.278, 0.8886, 0.2904, 0.8874, 0.2904, 0.8817, 0.2788, 0.8364, 0.2684, 0.8827, 0.278, 0.8817, 0.2788, 0.8375, 0.27, 0.88, 0.3185, 0.8363, 0.3183, 0.8372, 0.3171, 0.8789, 0.3171, 0.8363, 0.3183, 0.8283, 0.2897, 0.8294, 0.2901, 0.8372, 0.3171, 0.1695, 0.03071, 0.1474, 0.0212, 0.1487, 0.1014, 0.1826, 0.1076, 0.1474, 0.0212, 0.09639, 0.0168, 0.09596, 0.09827, 0.1487, 0.1014, 0.8789, 0.3171, 0.8372, 0.3171, 0.8379, 0.3164, 0.8782, 0.3161, 0.8372, 0.3171, 0.8294, 0.2901, 0.8301, 0.2901, 0.8379, 0.3164, 0.8375, 0.27, 0.8817, 0.2788, 0.881, 0.2794, 0.8382, 0.2711, 0.8817, 0.2788, 0.8874, 0.2904, 0.8867, 0.2906, 0.881, 0.2794, 0.338, 0.4579, 0.3753, 0.4657, 0.3499, 0.5726, 0.3224, 0.5618, 0.2014, 0.4537, 0.2743, 0.4536, 0.2732, 0.5581, 0.2154, 0.5595, 0.3753, 0.4657, 0.4309, 0.479, 0.3898, 0.5907, 0.3499, 0.5726, 0.1042, 0.4842, 0.1582, 0.4588, 0.1815, 0.5669, 0.152, 0.5954, 0.2743, 0.4536, 0.3123, 0.454, 0.3027, 0.5569, 0.2732, 0.5581, 0.3123, 0.454, 0.338, 0.4579, 0.3224, 0.5618, 0.3027, 0.5569, 0.1906, 0.4545, 0.2014, 0.4537, 0.2154, 0.5595, 0.2069, 0.5608, 0.1582, 0.4588, 0.1906, 0.4545, 0.2069, 0.5608, 0.1815, 0.5669, 0.2154, 0.5595, 0.2732, 0.5581, 0.2641, 0.6476, 0.2441, 0.6442, 0.152, 0.5954, 0.1815, 0.5669, 0.2211, 0.6485, 0.1904, 0.6642, 0.3224, 0.5618, 0.3499, 0.5726, 0.3176, 0.6616, 0.3007, 0.6532, 0.2732, 0.5581, 0.3027, 0.5569, 0.2873, 0.6488, 0.2641, 0.6476, 0.2069, 0.5608, 0.2154, 0.5595, 0.2441, 0.6442, 0.1815, 0.5669, 0.2069, 0.5608, 0.2441, 0.6442, 0.2211, 0.6485, 0.3027, 0.5569, 0.3224, 0.5618, 0.3007, 0.6532, 0.2873, 0.6488, 0.3499, 0.5726, 0.3898, 0.5907, 0.3403, 0.6743, 0.3176, 0.6616, 0.585, 0.02292, 0.6033, 0.02279, 0.6095, 0.4349, 0.5487, 0.02524, 0.5712, 0.02333, 0.6024, 0.4359, 0.5893, 0.4385, 0.4828, 0.03224, 0.5054, 0.02905, 0.5638, 0.4436, 0.5522, 0.4462, 0.5712, 0.02333, 0.585, 0.02292, 0.6095, 0.4349, 0.6024, 0.4359, 0.6033, 0.02279, 0.6283, 0.02285, 0.6261, 0.4345, 0.6095, 0.4349, 0.5054, 0.02905, 0.5487, 0.02524, 0.5893, 0.4385, 0.5638, 0.4436, 0.4504, 0.03878, 0.4828, 0.03224, 0.5522, 0.4462, 0.5341, 0.4409, 0.6779, 0.6995, 0.6065, 0.6919, 0.6087, 0.6898, 0.678, 0.6968, 0.6074, 0.6214, 0.68, 0.6183, 0.6799, 0.6207, 0.6094, 0.6235, 0.6065, 0.6919, 0.6025, 0.6457, 0.6052, 0.6459, 0.6087, 0.6898, 0.7567, 0.649, 0.7513, 0.6972, 0.7491, 0.6949, 0.7539, 0.6492, 0.1989, 0.2214, 0.2778, 0.2197, 0.2773, 0.2228, 0.2017, 0.2244, 0.316, 0.3401, 0.3123, 0.454, 0.3102, 0.4511, 0.3138, 0.3401, 0.2003, 0.3388, 0.1989, 0.2214, 0.2017, 0.2244, 0.203, 0.3388, 0.3123, 0.454, 0.2743, 0.4536, 0.2738, 0.4508, 0.3102, 0.4511, 0.7705, 0.6103, 0.6813, 0.6047, 0.6845, 0.6029, 0.7664, 0.6075, 0.6794, 0.6475, 0.6799, 0.6207, 0.7505, 0.6262, 0.7539, 0.6492, 0.6052, 0.6459, 0.6094, 0.6235, 0.6799, 0.6207, 0.6794, 0.6475, 0.5934, 0.5471, 0.6816, 0.5452, 0.6776, 0.5478, 0.5967, 0.5491, 0.7526, 0.6242, 0.7567, 0.649, 0.7539, 0.6492, 0.7505, 0.6262, 0.6025, 0.6457, 0.6074, 0.6214, 0.6094, 0.6235, 0.6052, 0.6459, 0.7513, 0.6972, 0.6779, 0.6995, 0.678, 0.6968, 0.7491, 0.6949, 0.68, 0.6183, 0.7526, 0.6242, 0.7505, 0.6262, 0.6799, 0.6207, 0.6845, 0.6029, 0.6855, 0.5478, 0.6878, 0.55, 0.6881, 0.6006, 0.6813, 0.6047, 0.5921, 0.6094, 0.5962, 0.6066, 0.6781, 0.6028, 0.5921, 0.6094, 0.5934, 0.5471, 0.5967, 0.5491, 0.5962, 0.6066, 0.6816, 0.5452, 0.6813, 0.6047, 0.6781, 0.6028, 0.6776, 0.5478, 0.5967, 0.5491, 0.6776, 0.5478, 0.6754, 0.5499, 0.6005, 0.5527, 0.6816, 0.5452, 0.7698, 0.5481, 0.7665, 0.55, 0.6855, 0.5478, 0.7698, 0.5481, 0.7705, 0.6103, 0.7664, 0.6075, 0.7665, 0.55, 0.6813, 0.6047, 0.6816, 0.5452, 0.6855, 0.5478, 0.6845, 0.6029, 0.5988, 0.6031, 0.6005, 0.5527, 0.6754, 0.5499, 0.6746, 0.6005, 0.5106, 0.6323, 0.5794, 0.6323, 0.5788, 0.7402, 0.5101, 0.7401, 0.5962, 0.6066, 0.5967, 0.5491, 0.6005, 0.5527, 0.5988, 0.6031, 0.6855, 0.5478, 0.7665, 0.55, 0.7627, 0.5535, 0.6878, 0.55, 0.6776, 0.5478, 0.6781, 0.6028, 0.6746, 0.6005, 0.6754, 0.5499, 0.6781, 0.6028, 0.5962, 0.6066, 0.5988, 0.6031, 0.6746, 0.6005, 0.7664, 0.6075, 0.6845, 0.6029, 0.6881, 0.6006, 0.7638, 0.604, 0.7665, 0.55, 0.7664, 0.6075, 0.7638, 0.604, 0.7627, 0.5535, 0.1838, 0.122, 0.1537, 0.1144, 0.1468, 0.1929, 0.1812, 0.1942, 0.1537, 0.1144, 0.08772, 0.1082, 0.07965, 0.1863, 0.1468, 0.1929, 0.1812, 0.1942, 0.1932, 0.1945, 0.1941, 0.1297, 0.1838, 0.122, 0.1941, 0.1297, 0.2786, 0.08905, 0.2725, 0.07704, 0.1838, 0.122, 0.828, 0.3468, 0.8291, 0.3464, 0.837, 0.3666, 0.8359, 0.3681, 0.8883, 0.3467, 0.8871, 0.3466, 0.8789, 0.3199, 0.88, 0.3185, 0.657, 0.04112, 0.6804, 0.04319, 0.6825, 0.05692, 0.6535, 0.05661, 0.6825, 0.05692, 0.6804, 0.04319, 0.6993, 0.03674, 0.7063, 0.05355, 0.24, 0.04541, 0.2725, 0.07704, 0.2716, 0.04049, 0.6535, 0.05661, 0.6825, 0.05692, 0.6846, 0.07269, 0.6531, 0.07147, 0.6846, 0.07269, 0.6825, 0.05692, 0.7063, 0.05355, 0.7131, 0.07674, 0.2725, 0.07704, 0.314, 0.07887, 0.3131, 0.04104, 0.2716, 0.04049, 0.6633, 0.02427, 0.6993, 0.03674, 0.6804, 0.04319, 0.657, 0.04112, 0.655, 0.08981, 0.6531, 0.07147, 0.6846, 0.07269, 0.685, 0.09044, 0.7131, 0.07674, 0.7089, 0.09298, 0.685, 0.09044, 0.6846, 0.07269, 0.3339, 0.0824, 0.342, 0.04836, 0.3131, 0.04104, 0.314, 0.07887, 0.3339, 0.0824, 0.3458, 0.08113, 0.342, 0.04836, 0.7089, 0.09298, 0.6921, 0.1027, 0.685, 0.09044, 0.662, 0.1118, 0.655, 0.08981, 0.685, 0.09044, 0.6921, 0.1027, 0.3778, 0.07803, 0.4391, 0.06855, 0.4294, 0.01902, 0.375, 0.0356, 0.3458, 0.08113, 0.3778, 0.07803, 0.375, 0.0356, 0.342, 0.04836, 0.1468, 0.1929, 0.1539, 0.2177, 0.1879, 0.2209, 0.1812, 0.1942, 0.07965, 0.1863, 0.07725, 0.2102, 0.1539, 0.2177, 0.1468, 0.1929, 0.1812, 0.1942, 0.1879, 0.2209, 0.1989, 0.2214, 0.1932, 0.1945, 0.2778, 0.2197, 0.3189, 0.2209, 0.3265, 0.1931, 0.2823, 0.1939, 0.2786, 0.08905, 0.314, 0.07887, 0.2725, 0.07704, 0.1989, 0.2214, 0.2778, 0.2197, 0.2823, 0.1939, 0.1932, 0.1945, 0.3223, 0.1292, 0.314, 0.07887, 0.2786, 0.08905, 0.2797, 0.1305, 0.3265, 0.1931, 0.3223, 0.1292, 0.2797, 0.1305, 0.2823, 0.1939, 0.7262, 0.3195, 0.7233, 0.3182, 0.6467, 0.3187, 0.6406, 0.3205, 0.6406, 0.3205, 0.6445, 0.3234, 0.723, 0.3219, 0.7262, 0.3195, 0.1534, 0.3396, 0.1582, 0.4588, 0.1906, 0.4545, 0.1889, 0.339, 0.1989, 0.2214, 0.2003, 0.3388, 0.2767, 0.339, 0.2778, 0.2197, 0.06986, 0.342, 0.1042, 0.4842, 0.1582, 0.4588, 0.1534, 0.3396, 0.2778, 0.2197, 0.2767, 0.339, 0.316, 0.3401, 0.3189, 0.2209, 0.1889, 0.339, 0.1906, 0.4545, 0.2014, 0.4537, 0.2003, 0.3388, 0.1879, 0.2209, 0.1889, 0.339, 0.2003, 0.3388, 0.1989, 0.2214, 0.07725, 0.2102, 0.06986, 0.342, 0.1534, 0.3396, 0.1539, 0.2177, 0.1539, 0.2177, 0.1534, 0.3396, 0.1889, 0.339, 0.1879, 0.2209, 0.4488, 0.3476, 0.3894, 0.3435, 0.3753, 0.4657, 0.4309, 0.479, 0.4477, 0.1161, 0.3859, 0.1241, 0.3918, 0.1875, 0.4541, 0.1825, 0.4541, 0.1825, 0.3918, 0.1875, 0.3945, 0.2115, 0.4559, 0.2071, 0.4559, 0.2071, 0.3945, 0.2115, 0.3894, 0.3435, 0.4488, 0.3476, 0.4391, 0.06855, 0.3778, 0.07803, 0.3859, 0.1241, 0.4477, 0.1161, 0.3778, 0.07803, 0.3458, 0.08113, 0.3451, 0.1278, 0.3859, 0.1241, 0.3894, 0.3435, 0.3494, 0.3413, 0.338, 0.4579, 0.3753, 0.4657, 0.3918, 0.1875, 0.3498, 0.1909, 0.3526, 0.2148, 0.3945, 0.2115, 0.3945, 0.2115, 0.3526, 0.2148, 0.3494, 0.3413, 0.3894, 0.3435, 0.3859, 0.1241, 0.3451, 0.1278, 0.3498, 0.1909, 0.3918, 0.1875, 0.3339, 0.0824, 0.3451, 0.1278, 0.3458, 0.08113, 0.3339, 0.0824, 0.314, 0.07887, 0.3223, 0.1292, 0.3451, 0.1278, 0.3265, 0.1931, 0.3498, 0.1909, 0.3451, 0.1278, 0.3223, 0.1292, 0.3189, 0.2209, 0.3526, 0.2148, 0.3498, 0.1909, 0.3265, 0.1931, 0.316, 0.3401, 0.3494, 0.3413, 0.3526, 0.2148, 0.3189, 0.2209, 0.3123, 0.454, 0.338, 0.4579, 0.3494, 0.3413, 0.316, 0.3401, 0.723, 0.3219, 0.7208, 0.324, 0.7178, 0.3809, 0.7213, 0.3843, 0.7253, 0.3872, 0.7213, 0.3843, 0.643, 0.3859, 0.6397, 0.3883, 0.6397, 0.3883, 0.643, 0.3859, 0.6445, 0.3234, 0.6406, 0.3205, 0.7262, 0.3195, 0.723, 0.3219, 0.7213, 0.3843, 0.7253, 0.3872, 0.9847, 0.663, 0.9845, 0.7129, 0.9469, 0.7127, 0.9471, 0.6628, 0.643, 0.3859, 0.6452, 0.3837, 0.648, 0.3268, 0.6445, 0.3234, 0.6445, 0.3234, 0.648, 0.3268, 0.7208, 0.324, 0.723, 0.3219, 0.7213, 0.3843, 0.7178, 0.3809, 0.6452, 0.3837, 0.643, 0.3859, 0.7233, 0.3182, 0.7207, 0.3161, 0.6572, 0.3148, 0.6467, 0.3187, 0.7218, 0.2718, 0.7186, 0.2752, 0.7233, 0.3182, 0.7262, 0.3195, 0.6406, 0.3205, 0.6467, 0.3187, 0.7186, 0.2752, 0.7218, 0.2718, 0.7927, 0.602, 0.8566, 0.5708, 0.872, 0.6025, 0.7186, 0.2752, 0.7152, 0.2823, 0.7207, 0.3161, 0.7233, 0.3182, 0.6467, 0.3187, 0.6572, 0.3148, 0.7152, 0.2823, 0.7186, 0.2752, 0.8871, 0.3466, 0.8864, 0.3465, 0.8782, 0.3209, 0.8789, 0.3199, 0.8291, 0.3464, 0.8298, 0.3464, 0.8377, 0.3654, 0.837, 0.3666, 0.8823, 0.3591, 0.8813, 0.3582, 0.8871, 0.3466, 0.8883, 0.3467, 0.8359, 0.3681, 0.837, 0.3666, 0.8813, 0.3582, 0.8823, 0.3591, 0.88, 0.3185, 0.8789, 0.3199, 0.8372, 0.3195, 0.8363, 0.3183, 0.8363, 0.3183, 0.8372, 0.3195, 0.8291, 0.3464, 0.828, 0.3468, 0.1686, 0.03063, 0.182, 0.1075, 0.1482, 0.1014, 0.1464, 0.02123, 0.1464, 0.02123, 0.1482, 0.1014, 0.09537, 0.09855, 0.09541, 0.01708, 0.8789, 0.3199, 0.8782, 0.3209, 0.8378, 0.3201, 0.8372, 0.3195, 0.8372, 0.3195, 0.8378, 0.3201, 0.8298, 0.3464, 0.8291, 0.3464, 0.837, 0.3666, 0.8377, 0.3654, 0.8806, 0.3577, 0.8813, 0.3582, 0.8813, 0.3582, 0.8806, 0.3577, 0.8864, 0.3465, 0.8871, 0.3466, 0.338, 0.4579, 0.3224, 0.5618, 0.3499, 0.5726, 0.3753, 0.4657, 0.2014, 0.4537, 0.2154, 0.5595, 0.2732, 0.5581, 0.2743, 0.4536, 0.3753, 0.4657, 0.3499, 0.5726, 0.3898, 0.5907, 0.4309, 0.479, 0.1042, 0.4842, 0.152, 0.5954, 0.1815, 0.5669, 0.1582, 0.4588, 0.2743, 0.4536, 0.2732, 0.5581, 0.3027, 0.5569, 0.3123, 0.454, 0.3123, 0.454, 0.3027, 0.5569, 0.3224, 0.5618, 0.338, 0.4579, 0.1906, 0.4545, 0.2069, 0.5608, 0.2154, 0.5595, 0.2014, 0.4537, 0.1582, 0.4588, 0.1815, 0.5669, 0.2069, 0.5608, 0.1906, 0.4545, 0.2154, 0.5595, 0.2441, 0.6442, 0.2641, 0.6476, 0.2732, 0.5581, 0.152, 0.5954, 0.1904, 0.6642, 0.2211, 0.6485, 0.1815, 0.5669, 0.3224, 0.5618, 0.3007, 0.6532, 0.3176, 0.6616, 0.3499, 0.5726, 0.2732, 0.5581, 0.2641, 0.6476, 0.2873, 0.6488, 0.3027, 0.5569, 0.2069, 0.5608, 0.2441, 0.6442, 0.2154, 0.5595, 0.1815, 0.5669, 0.2211, 0.6485, 0.2441, 0.6442, 0.2069, 0.5608, 0.3027, 0.5569, 0.2873, 0.6488, 0.3007, 0.6532, 0.3224, 0.5618, 0.3499, 0.5726, 0.3176, 0.6616, 0.3403, 0.6743, 0.3898, 0.5907, 0.5852, 0.02314, 0.6093, 0.4352, 0.6035, 0.02303, 0.5489, 0.02543, 0.5892, 0.4387, 0.6023, 0.4361, 0.5713, 0.02354, 0.4829, 0.03238, 0.552, 0.4464, 0.5637, 0.4438, 0.5055, 0.02921, 0.5713, 0.02354, 0.6023, 0.4361, 0.6093, 0.4352, 0.5852, 0.02314, 0.6035, 0.02303, 0.6093, 0.4352, 0.6259, 0.4347, 0.6284, 0.02311, 0.5055, 0.02921, 0.5637, 0.4438, 0.5892, 0.4387, 0.5489, 0.02543, 0.4505, 0.0389, 0.5339, 0.4411, 0.552, 0.4464, 0.4829, 0.03238, 0.2003, 0.3388, 0.2014, 0.4537, 0.2743, 0.4536, 0.2767, 0.339, 0.2767, 0.339, 0.2743, 0.4536, 0.3123, 0.454, 0.316, 0.3401, 0.6451, 0.2657, 0.6395, 0.1931, 0.7375, 0.2639, 0.7795, 0.02132, 0.8036, 0.0201, 0.8055, 0.1173, 0.9027, 0.1154, 0.9086, 0.188, 0.8083, 0.2625, 0.8055, 0.1173, 0.786, 0.3594, 0.7393, 0.3563, 0.7375, 0.2639, 0.8083, 0.2625, 0.9086, 0.188, 0.9055, 0.2607, 0.8083, 0.2625, 0.6395, 0.1931, 0.6423, 0.1204, 0.7347, 0.1187, 0.7375, 0.2639, 0.8101, 0.3597, 0.786, 0.3594, 0.8083, 0.2625, 0.7329, 0.02627, 0.7795, 0.02132, 0.8055, 0.1173, 0.7347, 0.1187, 0.8083, 0.2625, 0.7375, 0.2639, 0.7347, 0.1187, 0.8055, 0.1173, 0.5522, 0.4462, 0.5638, 0.4436, 0.5828, 0.5372, 0.5757, 0.5389, 0.5785, 0.55, 0.5755, 0.5392, 0.4838, 0.6372, 0.4865, 0.6485, 0.6093, 0.4352, 0.6023, 0.4361, 0.6107, 0.5315, 0.5341, 0.4409, 0.5522, 0.4462, 0.4575, 0.6242, 0.4437, 0.6292, 0.6259, 0.4347, 0.6093, 0.4352, 0.6107, 0.5315, 0.6213, 0.5313, 0.5638, 0.4436, 0.5893, 0.4385, 0.5987, 0.5337, 0.5828, 0.5372, 0.5637, 0.4438, 0.552, 0.4464, 0.5755, 0.5392, 0.5825, 0.5374, 0.5893, 0.4385, 0.6024, 0.4359, 0.611, 0.5312, 0.5987, 0.5337, 0.6095, 0.4349, 0.6261, 0.4345, 0.6215, 0.531, 0.611, 0.5312, 0.5892, 0.4387, 0.5637, 0.4438, 0.5825, 0.5374, 0.5985, 0.5339, 0.6023, 0.4361, 0.5892, 0.4387, 0.5985, 0.5339, 0.6107, 0.5315, 0.6024, 0.4359, 0.6095, 0.4349, 0.611, 0.5312, 0.82, 0.6784, 0.8195, 0.6702, 0.8334, 0.6702, 0.6301, 0.7289, 0.6347, 0.7273, 0.6432, 0.7375, 0.8471, 0.6733, 0.8437, 0.6794, 0.8334, 0.6702, 0.8246, 0.6802, 0.82, 0.6784, 0.8334, 0.6702, 0.6293, 0.7372, 0.6301, 0.7289, 0.6432, 0.7375, 0.8354, 0.6805, 0.8246, 0.6802, 0.8334, 0.6702, 0.6347, 0.7273, 0.6456, 0.7273, 0.6432, 0.7375, 0.8437, 0.6794, 0.8354, 0.6805, 0.8334, 0.6702, 0.6456, 0.7273, 0.6537, 0.7287, 0.6432, 0.7375, 0.6537, 0.7287, 0.657, 0.7349, 0.6432, 0.7375, 0.4571, 0.6243, 0.4433, 0.6293, 0.4865, 0.6485, 0.4838, 0.6372, 0.4437, 0.6292, 0.4575, 0.6242, 0.4841, 0.6371, 0.4868, 0.6483, 0.5757, 0.5389, 0.5788, 0.5498, 0.4868, 0.6483, 0.4841, 0.6371, 0.5755, 0.5392, 0.552, 0.4464, 0.4571, 0.6243, 0.4838, 0.6372, 0.5522, 0.4462, 0.5757, 0.5389, 0.4841, 0.6371, 0.4575, 0.6242, 0.552, 0.4464, 0.5339, 0.4411, 0.4433, 0.6293, 0.4571, 0.6243, 0.6623, 0.4792, 0.6649, 0.4855, 0.6484, 0.4953, 0.644, 0.4866, 0.8462, 0.4991, 0.8598, 0.5117, 0.8564, 0.5493, 0.8412, 0.5478, 0.8634, 0.4167, 0.8631, 0.3778, 0.873, 0.3777, 0.8733, 0.3949, 0.684, 0.4372, 0.6654, 0.4324, 0.6481, 0.4222, 0.6557, 0.4112, 0.6846, 0.4745, 0.6833, 0.4807, 0.6649, 0.4855, 0.6623, 0.4792, 0.8144, 0.4887, 0.8106, 0.4962, 0.6975, 0.4831, 0.6975, 0.4759, 0.8122, 0.4285, 0.6984, 0.4349, 0.6699, 0.3974, 0.8094, 0.3789, 0.6833, 0.4807, 0.6975, 0.4831, 0.6693, 0.5207, 0.6555, 0.5063, 0.6649, 0.4855, 0.6833, 0.4807, 0.6555, 0.5063, 0.6484, 0.4953, 0.6975, 0.4759, 0.6975, 0.4831, 0.6833, 0.4807, 0.6846, 0.4745, 0.6984, 0.4349, 0.684, 0.4372, 0.6557, 0.4112, 0.6699, 0.3974, 0.8634, 0.4167, 0.8484, 0.4284, 0.8474, 0.378, 0.8631, 0.3778, 0.866, 0.5057, 0.8598, 0.5117, 0.8462, 0.4991, 0.8515, 0.4925, 0.8106, 0.4962, 0.8462, 0.4991, 0.8412, 0.5478, 0.8047, 0.5442, 0.8692, 0.4233, 0.8634, 0.4167, 0.8733, 0.3949, 0.8787, 0.4, 0.8564, 0.5493, 0.8598, 0.5117, 0.8677, 0.5335, 0.866, 0.5502, 0.89, 0.386, 0.8827, 0.3852, 0.883, 0.3778, 0.8905, 0.3782, 0.8787, 0.4, 0.8733, 0.3949, 0.8827, 0.3852, 0.89, 0.386, 0.8733, 0.3949, 0.873, 0.3777, 0.883, 0.3778, 0.8827, 0.3852, 0.866, 0.5502, 0.8677, 0.5335, 0.876, 0.5437, 0.8756, 0.551, 0.8677, 0.5335, 0.8733, 0.5291, 0.8831, 0.5435, 0.876, 0.5437, 0.9011, 0.483, 0.9018, 0.4453, 0.9206, 0.4457, 0.9198, 0.4834, 0.876, 0.5437, 0.8831, 0.5435, 0.883, 0.5512, 0.8756, 0.551, 0.9198, 0.4834, 0.9206, 0.4457, 0.9286, 0.4458, 0.9279, 0.4836, 0.8598, 0.5117, 0.866, 0.5057, 0.8733, 0.5291, 0.8677, 0.5335, 0.8748, 0.4825, 0.8756, 0.4448, 0.9018, 0.4453, 0.9011, 0.483, 0.8634, 0.4167, 0.8692, 0.4233, 0.8532, 0.4355, 0.8484, 0.4284, 0.8756, 0.4448, 0.8748, 0.4825, 0.854, 0.4821, 0.8547, 0.4444, 0.6984, 0.4349, 0.6981, 0.4422, 0.6853, 0.4434, 0.684, 0.4372, 0.6981, 0.4422, 0.6975, 0.4759, 0.6846, 0.4742, 0.6853, 0.4437, 0.8122, 0.4285, 0.8154, 0.4363, 0.6981, 0.4422, 0.6984, 0.4349, 0.8154, 0.4363, 0.8144, 0.4887, 0.6975, 0.4759, 0.6981, 0.4422, 0.684, 0.4372, 0.6853, 0.4434, 0.6628, 0.4388, 0.6654, 0.4324, 0.6853, 0.4437, 0.6846, 0.4742, 0.6623, 0.4792, 0.6628, 0.4388, 0.6654, 0.4324, 0.6628, 0.4388, 0.6433, 0.4313, 0.6481, 0.4222, 0.6628, 0.4388, 0.6623, 0.4792, 0.644, 0.4866, 0.6433, 0.4313, 0.8547, 0.4444, 0.854, 0.4821, 0.8144, 0.4887, 0.8154, 0.4363, 0.8484, 0.4284, 0.8532, 0.4355, 0.8154, 0.4363, 0.8122, 0.4285, 0.6975, 0.4831, 0.8106, 0.4962, 0.8047, 0.5442, 0.6693, 0.5207, 0.8484, 0.4284, 0.8122, 0.4285, 0.8094, 0.3789, 0.8474, 0.378, 0.8515, 0.4925, 0.8462, 0.4991, 0.8106, 0.4962, 0.8144, 0.4887, 0.8745, 0.6979, 0.8798, 0.7252, 0.8703, 0.7287, 0.862, 0.7005, 0.862, 0.7005, 0.8703, 0.7287, 0.8603, 0.7351, 0.8495, 0.7044, 0.939, 0.707, 0.9301, 0.7301, 0.9223, 0.7256, 0.9302, 0.7036, 0.9302, 0.7036, 0.9223, 0.7256, 0.9146, 0.7233, 0.9202, 0.7003, 0.9202, 0.7003, 0.9146, 0.7233, 0.9065, 0.7222, 0.9097, 0.6979, 0.9097, 0.6979, 0.9065, 0.7222, 0.8979, 0.7221, 0.8985, 0.6967, 0.9146, 0.7233, 0.9223, 0.7256, 0.921, 0.7285, 0.9139, 0.7266, 0.8985, 0.6967, 0.8979, 0.7221, 0.889, 0.7231, 0.8867, 0.6966, 0.8867, 0.6966, 0.889, 0.7231, 0.8798, 0.7252, 0.8745, 0.6979, 0.8611, 0.6894, 0.8532, 0.6893, 0.8477, 0.6837, 0.8477, 0.6759, 0.8533, 0.6703, 0.8612, 0.6704, 0.8667, 0.676, 0.8667, 0.6838, 0.889, 0.7231, 0.8979, 0.7221, 0.898, 0.7258, 0.8896, 0.7269, 0.8603, 0.7351, 0.8703, 0.7287, 0.8723, 0.7326, 0.8642, 0.7383, 0.9065, 0.7222, 0.9146, 0.7233, 0.9139, 0.7266, 0.9062, 0.7257, 0.8798, 0.7252, 0.889, 0.7231, 0.8896, 0.7269, 0.8809, 0.729, 0.8703, 0.7287, 0.8798, 0.7252, 0.8809, 0.729, 0.8723, 0.7326, 0.9223, 0.7256, 0.9301, 0.7301, 0.9273, 0.7324, 0.921, 0.7285, 0.8979, 0.7221, 0.9065, 0.7222, 0.9062, 0.7257, 0.898, 0.7258, 0.184, 0.7352, 0.1842, 0.7441, 0.1715, 0.7447, 0.1705, 0.7355, 0.184, 0.7352, 0.4139, 0.7363, 0.4136, 0.7454, 0.1842, 0.7441, 0.4141, 0.7236, 0.4139, 0.7147, 0.426, 0.7144, 0.4269, 0.7235, 0.4141, 0.7236, 0.184, 0.7226, 0.1843, 0.7135, 0.4139, 0.7147, 0.1843, 0.7135, 0.1845, 0.7008, 0.4138, 0.702, 0.4139, 0.7147, 0.4141, 0.7236, 0.4139, 0.7363, 0.184, 0.7352, 0.184, 0.7226, 0.426, 0.7144, 0.4262, 0.7018, 0.4743, 0.7027, 0.4741, 0.7156, 0.4139, 0.7147, 0.4138, 0.702, 0.4262, 0.7018, 0.426, 0.7144, 0.9108, 0.7659, 0.9109, 0.7748, 0.8796, 0.7752, 0.8795, 0.7666, 0.4136, 0.7454, 0.4139, 0.7363, 0.4269, 0.737, 0.4258, 0.7461, 0.4822, 0.7297, 0.4701, 0.7241, 0.4741, 0.7156, 0.4861, 0.7212, 0.4269, 0.737, 0.4269, 0.7235, 0.4701, 0.7241, 0.4701, 0.7366, 0.4269, 0.7235, 0.426, 0.7144, 0.4741, 0.7156, 0.4701, 0.7241, 0.4258, 0.7461, 0.4269, 0.737, 0.4701, 0.7366, 0.4739, 0.7449, 0.1282, 0.7005, 0.128, 0.7133, 0.08521, 0.7138, 0.0851, 0.7005, 0.9098, 0.7499, 0.91, 0.7578, 0.8803, 0.7583, 0.8804, 0.7493, 0.91, 0.7578, 0.9108, 0.7659, 0.8795, 0.7666, 0.8803, 0.7583, 0.9105, 0.7417, 0.9098, 0.7499, 0.8804, 0.7493, 0.8796, 0.7407, 0.1843, 0.7135, 0.184, 0.7226, 0.1703, 0.7224, 0.1712, 0.7131, 0.1845, 0.7008, 0.1843, 0.7135, 0.1712, 0.7131, 0.1714, 0.7005, 0.894, 0.6977, 0.9034, 0.6978, 0.9033, 0.7287, 0.8942, 0.7287, 0.08623, 0.722, 0.07457, 0.7235, 0.07355, 0.7152, 0.08521, 0.7138, 0.1277, 0.7217, 0.1278, 0.7356, 0.08599, 0.7337, 0.08623, 0.722, 0.1278, 0.7356, 0.1278, 0.744, 0.0847, 0.742, 0.08599, 0.7337, 0.128, 0.7133, 0.1277, 0.7217, 0.08623, 0.722, 0.08521, 0.7138, 0.1712, 0.7131, 0.1703, 0.7224, 0.1277, 0.7217, 0.128, 0.7133, 0.1705, 0.7355, 0.1715, 0.7447, 0.1278, 0.744, 0.1278, 0.7356, 0.1703, 0.7224, 0.1705, 0.7355, 0.1278, 0.7356, 0.1277, 0.7217, 0.1714, 0.7005, 0.1712, 0.7131, 0.128, 0.7133, 0.1282, 0.7005, 0.8693, 0.6973, 0.8776, 0.6983, 0.8764, 0.7275, 0.8676, 0.7281, 0.8776, 0.6983, 0.8858, 0.6987, 0.8859, 0.7277, 0.8764, 0.7275, 0.8858, 0.6987, 0.894, 0.6977, 0.8942, 0.7287, 0.8859, 0.7277, 0.9263, 0.7661, 0.9259, 0.7751, 0.9109, 0.7748, 0.9108, 0.7659, 0.9376, 0.7676, 0.9365, 0.7762, 0.9259, 0.7751, 0.9263, 0.7661, 0.9282, 0.7499, 0.9287, 0.7576, 0.91, 0.7578, 0.9098, 0.7499, 0.9385, 0.7486, 0.9388, 0.7581, 0.9287, 0.7576, 0.9282, 0.7499, 0.9287, 0.7576, 0.9263, 0.7661, 0.9108, 0.7659, 0.91, 0.7578, 0.9388, 0.7581, 0.9376, 0.7676, 0.9263, 0.7661, 0.9287, 0.7576, 0.9256, 0.7416, 0.9282, 0.7499, 0.9098, 0.7499, 0.9105, 0.7417, 0.9366, 0.7393, 0.9385, 0.7486, 0.9282, 0.7499, 0.9256, 0.7416, 0.8945, 0.6827, 0.9041, 0.6832, 0.9034, 0.6978, 0.894, 0.6977, 0.8957, 0.672, 0.905, 0.6729, 0.9041, 0.6832, 0.8945, 0.6827, 0.8693, 0.6827, 0.8776, 0.6803, 0.8776, 0.6983, 0.8693, 0.6973, 0.8674, 0.6723, 0.8765, 0.6707, 0.8776, 0.6803, 0.8693, 0.6827, 0.8776, 0.6803, 0.8858, 0.6805, 0.8858, 0.6987, 0.8776, 0.6983, 0.8765, 0.6707, 0.8866, 0.6705, 0.8858, 0.6805, 0.8776, 0.6803, 0.8858, 0.6805, 0.8945, 0.6827, 0.894, 0.6977, 0.8858, 0.6987, 0.8866, 0.6705, 0.8957, 0.672, 0.8945, 0.6827, 0.8858, 0.6805, 0.1839, 0.7355, 0.1703, 0.7358, 0.1713, 0.7451, 0.1842, 0.7444, 0.1839, 0.7355, 0.1842, 0.7444, 0.4135, 0.7457, 0.4139, 0.7366, 0.414, 0.7239, 0.4268, 0.7238, 0.4259, 0.7147, 0.4138, 0.715, 0.414, 0.7239, 0.4138, 0.715, 0.1842, 0.7138, 0.1839, 0.7229, 0.1842, 0.7138, 0.4138, 0.715, 0.4137, 0.7023, 0.1844, 0.7011, 0.414, 0.7239, 0.1839, 0.7229, 0.1839, 0.7355, 0.4139, 0.7366, 0.4259, 0.7147, 0.474, 0.7159, 0.4742, 0.703, 0.4261, 0.7021, 0.4138, 0.715, 0.4259, 0.7147, 0.4261, 0.7021, 0.4137, 0.7023, 0.763, 0.719, 0.7316, 0.718, 0.7318, 0.7094, 0.7632, 0.7101, 0.4135, 0.7457, 0.4257, 0.7464, 0.4268, 0.7373, 0.4139, 0.7366, 0.4821, 0.73, 0.486, 0.7215, 0.474, 0.7159, 0.47, 0.7244, 0.4268, 0.7373, 0.47, 0.7369, 0.47, 0.7244, 0.4268, 0.7238, 0.4268, 0.7238, 0.47, 0.7244, 0.474, 0.7159, 0.4259, 0.7147, 0.4257, 0.7464, 0.4739, 0.7452, 0.47, 0.7369, 0.4268, 0.7373, 0.1282, 0.7007, 0.0851, 0.7005, 0.08515, 0.7138, 0.128, 0.7135, 0.7617, 0.735, 0.7323, 0.7352, 0.7324, 0.7263, 0.762, 0.7271, 0.762, 0.7271, 0.7324, 0.7263, 0.7316, 0.718, 0.763, 0.719, 0.7624, 0.7432, 0.7315, 0.7439, 0.7323, 0.7352, 0.7617, 0.735, 0.1842, 0.7138, 0.1712, 0.7134, 0.1703, 0.7228, 0.1839, 0.7229, 0.1844, 0.7011, 0.1714, 0.7008, 0.1712, 0.7134, 0.1842, 0.7138, 0.7025, 0.7506, 0.6716, 0.7496, 0.6718, 0.7404, 0.7027, 0.7411, 0.08613, 0.722, 0.08515, 0.7138, 0.07348, 0.7151, 0.07447, 0.7234, 0.1276, 0.7219, 0.08613, 0.722, 0.08584, 0.7337, 0.1276, 0.7357, 0.1276, 0.7357, 0.08584, 0.7337, 0.08452, 0.742, 0.1276, 0.7442, 0.128, 0.7135, 0.08515, 0.7138, 0.08613, 0.722, 0.1276, 0.7219, 0.1712, 0.7134, 0.128, 0.7135, 0.1276, 0.7219, 0.1703, 0.7228, 0.1703, 0.7358, 0.1276, 0.7357, 0.1276, 0.7442, 0.1713, 0.7451, 0.1703, 0.7228, 0.1276, 0.7219, 0.1276, 0.7357, 0.1703, 0.7358, 0.1714, 0.7008, 0.1282, 0.7007, 0.128, 0.7135, 0.1712, 0.7134, 0.7023, 0.7752, 0.6715, 0.7761, 0.6723, 0.7674, 0.7015, 0.767, 0.7015, 0.767, 0.6723, 0.7674, 0.6724, 0.7579, 0.7014, 0.7587, 0.7014, 0.7587, 0.6724, 0.7579, 0.6716, 0.7496, 0.7025, 0.7506, 0.7785, 0.719, 0.763, 0.719, 0.7632, 0.7101, 0.7781, 0.7099, 0.7897, 0.7175, 0.7785, 0.719, 0.7781, 0.7099, 0.7888, 0.709, 0.7802, 0.7352, 0.7617, 0.735, 0.762, 0.7271, 0.7808, 0.7274, 0.7905, 0.7366, 0.7802, 0.7352, 0.7808, 0.7274, 0.7908, 0.7271, 0.7808, 0.7274, 0.762, 0.7271, 0.763, 0.719, 0.7785, 0.719, 0.7908, 0.7271, 0.7808, 0.7274, 0.7785, 0.719, 0.7897, 0.7175, 0.7775, 0.7435, 0.7624, 0.7432, 0.7617, 0.735, 0.7802, 0.7352, 0.7885, 0.7458, 0.7775, 0.7435, 0.7802, 0.7352, 0.7905, 0.7366, 0.7175, 0.7505, 0.7025, 0.7506, 0.7027, 0.7411, 0.7173, 0.7409, 0.7283, 0.7495, 0.7175, 0.7505, 0.7173, 0.7409, 0.7276, 0.7402, 0.717, 0.7757, 0.7023, 0.7752, 0.7015, 0.767, 0.7196, 0.7674, 0.7272, 0.7778, 0.717, 0.7757, 0.7196, 0.7674, 0.7291, 0.7688, 0.7196, 0.7674, 0.7015, 0.767, 0.7014, 0.7587, 0.7196, 0.7592, 0.7291, 0.7688, 0.7196, 0.7674, 0.7196, 0.7592, 0.7295, 0.7587, 0.7196, 0.7592, 0.7014, 0.7587, 0.7025, 0.7506, 0.7175, 0.7505, 0.7295, 0.7587, 0.7196, 0.7592, 0.7175, 0.7505, 0.7283, 0.7495])
me_cube_001.materials.append(mat_choppa)
me_cube_001.materials.append(mat_window)
me_cube_001.materials.append(mat_metalparts)
me_cube_001.use_remesh_preserve_volume = False
me_cube_001.use_remesh_preserve_attributes = False
me_cube_001.use_mirror_vertex_groups = False
me_cube_001.update()
me_cube_003 = bpy.data.meshes.new('Cube.003')
me_cube_003.from_pydata([(-0.08783, -0.1305, 1.493), (-0.08783, -0.1305, -1.348), (0.002162, 0.1623, 0.1556), (0.002162, -0.1622, 0.1556), (0.1169, 0.1623, 0.1081), (0.1169, -0.1622, 0.1081), (0.1644, 0.1623, -0.006643), (0.1644, -0.1622, -0.006643), (0.1169, 0.1623, -0.1214), (0.1169, -0.1622, -0.1214), (0.002162, 0.1623, -0.1689), (0.002162, -0.1622, -0.1689), (-0.1126, 0.1623, -0.1214), (-0.1126, -0.1622, -0.1214), (-0.1601, 0.1623, -0.006643), (-0.1601, -0.1622, -0.006643), (-0.1126, 0.1623, 0.1081), (-0.1126, -0.1622, 0.1081), (-0.08783, -0.08253, -1.348), (-0.08783, -0.08253, 1.493), (0.09369, -0.1305, -1.348), (0.09369, -0.1305, 1.493), (0.09369, -0.08253, -1.348), (0.09369, -0.08253, 1.493)], [], [(2, 3, 5, 4), (21, 23, 19, 0), (4, 5, 7, 6), (1, 18, 22, 20), (6, 7, 9, 8), (21, 0, 1, 20), (8, 9, 11, 10), (23, 21, 20, 22), (10, 11, 13, 12), (19, 23, 22, 18), (12, 13, 15, 14), (5, 3, 17, 15, 13, 11, 9, 7), (0, 19, 18, 1), (14, 15, 17, 16), (16, 17, 3, 2)])
me_cube_003.polygons.foreach_set('use_smooth', [True] * 15)
_uv = me_cube_003.uv_layers.new(name='UVMap')
_uv.uv.foreach_set('vector', [0.8312, 0.9021, 0.8312, 0.9241, 0.8228, 0.9241, 0.8228, 0.9021, 0.9646, 0.9241, 0.9678, 0.9241, 0.9678, 0.9364, 0.9646, 0.9364, 0.8228, 0.9021, 0.8228, 0.9241, 0.8144, 0.9241, 0.8144, 0.9021, 0.7724, 0.9397, 0.7756, 0.9397, 0.7756, 0.9519, 0.7724, 0.9519, 0.8144, 0.9021, 0.8144, 0.9241, 0.806, 0.9241, 0.806, 0.9021, 0.9646, 0.9241, 0.9646, 0.9364, 0.7724, 0.9364, 0.7724, 0.9241, 0.806, 0.9021, 0.806, 0.9241, 0.7976, 0.9241, 0.7976, 0.9021, 0.9667, 0.9519, 0.9667, 0.9553, 0.7756, 0.9553, 0.7756, 0.9519, 0.7976, 0.9021, 0.7976, 0.9241, 0.7892, 0.9241, 0.7892, 0.9021, 0.9667, 0.9397, 0.9667, 0.9519, 0.7756, 0.9519, 0.7756, 0.9397, 0.7892, 0.9021, 0.7892, 0.9241, 0.7808, 0.9241, 0.7808, 0.9021, 0.7927, 0.8878, 0.7927, 0.8962, 0.7867, 0.9021, 0.7783, 0.9021, 0.7724, 0.8962, 0.7724, 0.8878, 0.7783, 0.8818, 0.7867, 0.8818, 0.9667, 0.9364, 0.9667, 0.9397, 0.7756, 0.9397, 0.7756, 0.9364, 0.7808, 0.9021, 0.7808, 0.9241, 0.7724, 0.9241, 0.7724, 0.9021, 0.8396, 0.9021, 0.8396, 0.9241, 0.8312, 0.9241, 0.8312, 0.9021])
me_cube_003.materials.append(mat_metalparts)
me_cube_003.use_remesh_preserve_volume = False
me_cube_003.use_remesh_preserve_attributes = False
me_cube_003.use_mirror_vertex_groups = False
me_cube_003.update()
me_cube_002 = bpy.data.meshes.new('Cube.002')
me_cube_002.from_pydata([(0.02519, 0.05796, -0.7957), (0.06212, 0.02139, -0.7957), (0.07203, 0.1726, -1.224), (0.07203, 0.1726, -0.8404), (0.1763, 0.06933, -1.224), (0.1763, 0.06933, -0.8404), (0.177, -0.07742, -1.224), (0.177, -0.07742, -0.8404), (0.07374, -0.1817, -1.224), (0.07374, -0.1817, -0.8404), (-0.07301, -0.1824, -1.224), (-0.07301, -0.1824, -0.8404), (-0.1773, -0.07914, -1.224), (-0.1773, -0.07914, -0.8404), (-0.178, 0.06762, -1.224), (-0.178, 0.06762, -0.8404), (-0.07472, 0.1719, -1.224), (-0.07472, 0.1719, -0.8404), (0.06237, -0.03059, -0.7957), (0.0258, -0.06751, -0.7957), (-0.02617, -0.06777, -0.7957), (-0.0631, -0.03119, -0.7957), (-0.06335, 0.02078, -0.7957), (-0.02678, 0.05771, -0.7957), (0.02519, 0.05796, 0.1898), (-0.02678, 0.05771, 0.1898), (-0.06335, 0.02078, 0.1898), (-0.0631, -0.03119, 0.1898), (-0.02617, -0.06777, 0.1898), (0.0258, -0.06751, 0.1898), (0.06237, -0.03059, 0.1898), (0.06212, 0.02139, 0.1898), (0.114, 0.2752, 0.1898), (-0.1176, 0.2741, 0.1898), (-0.2806, 0.1095, 0.1898), (-0.2795, -0.1221, 0.1898), (-0.1149, -0.285, 0.1898), (0.1167, -0.2839, 0.1898), (0.2796, -0.1194, 0.1898), (0.2785, 0.1123, 0.1898), (0.114, 0.2752, 0.3398), (-0.1176, 0.2741, 0.3398), (-0.2806, 0.1095, 0.3398), (-0.2795, -0.1221, 0.3398), (-0.1149, -0.285, 0.3398), (0.1167, -0.2839, 0.3398), (0.2796, -0.1194, 0.3398), (0.2785, 0.1123, 0.3398), (0.06958, 0.1666, 0.1898), (0.1703, 0.06682, 0.1898), (0.171, -0.07497, 0.1898), (0.07123, -0.1757, 0.1898), (-0.07056, -0.1764, 0.1898), (-0.1713, -0.07662, 0.1898), (-0.172, 0.06516, 0.1898), (-0.07221, 0.1659, 0.1898), (0.114, 0.2752, -0.3829), (-0.1176, 0.2741, -0.3829), (-0.1149, -0.285, -0.3829), (0.1167, -0.2839, -0.3829), (0.06958, 0.1666, -0.2108), (-0.07056, -0.1764, -0.2108), (0.07123, -0.1757, -0.2108), (-0.07221, 0.1659, -0.2108), (0.6585, -0.5603, -0.08872), (0.6585, -0.5603, 0.01969), (0.6585, 0.1139, -0.08872), (0.6585, 0.1139, 0.01969), (7.278, -0.7606, -0.08872), (7.278, -0.7606, 0.01969), (7.278, 0.1139, -0.08872), (7.278, 0.1139, 0.01969), (6.261, 0.1139, 0.01969), (6.261, 0.1139, -0.08872), (6.261, -0.5603, 0.01969), (6.261, -0.5603, -0.08872), (-0.000723, -0.1658, -0.08872), (-0.000723, -0.1658, 0.01969), (-0.000723, 0.1555, -0.08872), (-0.000723, 0.1555, 0.01969), (0.5857, -0.6547, -0.03451), (0.5857, 0.1981, -0.03451), (7.371, 0.1981, -0.03451), (7.371, -0.908, -0.03451), (6.328, -0.6547, -0.03451), (6.328, 0.1981, -0.03451), (-0.000723, -0.2084, -0.03451), (-0.000723, 0.1981, -0.03451), (-0.6599, 0.55, -0.08872), (-0.6599, 0.55, 0.01969), (-0.6599, -0.1242, -0.08872), (-0.6599, -0.1242, 0.01969), (-7.28, 0.7503, -0.08872), (-7.28, 0.7503, 0.01969), (-7.28, -0.1242, -0.08872), (-7.28, -0.1242, 0.01969), (-6.263, -0.1242, 0.01969), (-6.263, -0.1242, -0.08872), (-6.263, 0.55, 0.01969), (-6.263, 0.55, -0.08872), (-0.5871, 0.6444, -0.03451), (-0.5871, -0.2084, -0.03451), (-7.373, -0.2084, -0.03451), (-7.373, 0.8977, -0.03451), (-6.33, 0.6444, -0.03451), (-6.33, -0.2084, -0.03451)], [], [(1, 0, 24, 31), (9, 7, 18, 19), (2, 3, 5, 4), (20, 19, 29, 28), (5, 3, 0, 1), (4, 5, 7, 6), (23, 22, 26, 25), (15, 13, 21, 22), (6, 7, 9, 8), (18, 1, 31, 30), (7, 5, 1, 18), (8, 9, 11, 10), (22, 21, 27, 26), (13, 11, 20, 21), (10, 11, 13, 12), (0, 23, 25, 24), (3, 17, 23, 0), (12, 13, 15, 14), (17, 15, 22, 23), (11, 9, 19, 20), (14, 15, 17, 16), (21, 20, 28, 27), (49, 48, 32, 39), (16, 17, 3, 2), (19, 18, 30, 29), (34, 35, 43, 42), (51, 50, 38, 37), (53, 52, 36, 35), (55, 54, 34, 33), (50, 49, 39, 38), (36, 52, 61, 58), (54, 53, 35, 34), (48, 55, 63, 60), (47, 40, 41, 42, 43, 44, 45, 46), (32, 33, 41, 40), (39, 32, 40, 47), (37, 38, 46, 45), (35, 36, 44, 43), (33, 34, 42, 41), (38, 39, 47, 46), (36, 37, 45, 44), (24, 25, 55, 48), (26, 27, 53, 54), (28, 29, 51, 52), (30, 31, 49, 50), (25, 26, 54, 55), (27, 28, 52, 53), (29, 30, 50, 51), (31, 24, 48, 49), (60, 62, 59, 56), (63, 61, 62, 60), (32, 48, 60, 56), (55, 33, 57, 63), (37, 36, 58, 59), (51, 37, 59, 62), (33, 32, 56, 57), (52, 51, 62, 61), (56, 59, 58, 57), (61, 63, 57, 58), (66, 64, 76, 78), (85, 82, 70, 73), (82, 83, 68, 70), (84, 80, 64, 75), (75, 73, 70, 68), (74, 72, 67, 65), (69, 71, 72, 74), (64, 66, 73, 75), (83, 84, 75, 68), (81, 85, 73, 66), (65, 67, 79, 77), (81, 66, 78, 87), (80, 65, 77, 86), (64, 80, 86, 76), (67, 81, 87, 79), (67, 72, 85, 81), (69, 74, 84, 83), (74, 65, 80, 84), (71, 69, 83, 82), (72, 71, 82, 85), (90, 88, 78, 76), (105, 102, 94, 97), (102, 103, 92, 94), (104, 100, 88, 99), (99, 97, 94, 92), (98, 96, 91, 89), (93, 95, 96, 98), (88, 90, 97, 99), (103, 104, 99, 92), (101, 105, 97, 90), (89, 91, 77, 79), (101, 90, 76, 86), (100, 89, 79, 87), (88, 100, 87, 78), (91, 101, 86, 77), (91, 96, 105, 101), (93, 98, 104, 103), (98, 89, 100, 104), (95, 93, 103, 102), (96, 95, 102, 105)])
me_cube_002.polygons.foreach_set('use_smooth', [True] * 99)
_uv = me_cube_002.uv_layers.new(name='UVMap')
_uv.uv.foreach_set('vector', [0.5108, 0.8833, 0.5099, 0.8795, 0.5771, 0.8734, 0.5774, 0.8765, 0.505, 0.8943, 0.5031, 0.8892, 0.5107, 0.8873, 0.5122, 0.8907, 0.4876, 0.8792, 0.5017, 0.8794, 0.5021, 0.8844, 0.4876, 0.8855, 0.514, 0.8938, 0.5122, 0.8907, 0.5781, 0.8826, 0.5784, 0.8857, 0.5021, 0.8844, 0.5017, 0.8794, 0.5099, 0.8795, 0.5108, 0.8833, 0.4876, 0.8855, 0.5021, 0.8844, 0.5031, 0.8892, 0.4882, 0.8921, 0.5094, 0.8757, 0.5091, 0.872, 0.5765, 0.8672, 0.5768, 0.8703, 0.5023, 0.8705, 0.5037, 0.8657, 0.5102, 0.8687, 0.5091, 0.872, 0.4882, 0.8921, 0.5031, 0.8892, 0.505, 0.8943, 0.4895, 0.899, 0.5107, 0.8873, 0.5108, 0.8833, 0.5774, 0.8765, 0.5777, 0.8795, 0.5031, 0.8892, 0.5021, 0.8844, 0.5108, 0.8833, 0.5107, 0.8873, 0.4895, 0.899, 0.505, 0.8943, 0.509, 0.9004, 0.4915, 0.9062, 0.5091, 0.872, 0.5102, 0.8687, 0.5763, 0.8642, 0.5765, 0.8672, 0.5037, 0.8657, 0.5064, 0.8605, 0.511, 0.8653, 0.5102, 0.8687, 0.4924, 0.8561, 0.5064, 0.8605, 0.5037, 0.8657, 0.4907, 0.8615, 0.5099, 0.8795, 0.5094, 0.8757, 0.5768, 0.8703, 0.5771, 0.8734, 0.5017, 0.8794, 0.5017, 0.8748, 0.5094, 0.8757, 0.5099, 0.8795, 0.4907, 0.8615, 0.5037, 0.8657, 0.5023, 0.8705, 0.4892, 0.8673, 0.5017, 0.8748, 0.5023, 0.8705, 0.5091, 0.872, 0.5094, 0.8757, 0.509, 0.9004, 0.505, 0.8943, 0.5122, 0.8907, 0.514, 0.8938, 0.4892, 0.8673, 0.5023, 0.8705, 0.5017, 0.8748, 0.4882, 0.8731, 0.5102, 0.8687, 0.511, 0.8653, 0.5761, 0.8607, 0.5763, 0.8642, 0.7015, 0.8857, 0.7073, 0.8803, 0.7134, 0.884, 0.7037, 0.8908, 0.4882, 0.8731, 0.5017, 0.8748, 0.5017, 0.8794, 0.4876, 0.8792, 0.5122, 0.8907, 0.5107, 0.8873, 0.5777, 0.8795, 0.5781, 0.8826, 0.7034, 0.8616, 0.6934, 0.8604, 0.6923, 0.853, 0.7053, 0.8537, 0.6875, 0.8831, 0.6945, 0.8868, 0.6938, 0.8921, 0.6825, 0.8882, 0.6943, 0.8659, 0.6874, 0.8697, 0.6824, 0.8646, 0.6934, 0.8604, 0.7072, 0.8718, 0.7014, 0.8665, 0.7034, 0.8616, 0.7134, 0.8681, 0.6945, 0.8868, 0.7015, 0.8857, 0.7037, 0.8908, 0.6938, 0.8921, 0.6654, 0.8711, 0.6643, 0.874, 0.6426, 0.8674, 0.6424, 0.8582, 0.7014, 0.8665, 0.6943, 0.8659, 0.6934, 0.8604, 0.7034, 0.8616, 0.5962, 0.8728, 0.5967, 0.8694, 0.6187, 0.8691, 0.6179, 0.8794, 0.7532, 0.8653, 0.762, 0.8741, 0.762, 0.8865, 0.7532, 0.8953, 0.7408, 0.8953, 0.732, 0.8865, 0.732, 0.8741, 0.7408, 0.8653, 0.7377, 0.8452, 0.7377, 0.8577, 0.7296, 0.8577, 0.7296, 0.8452, 0.7037, 0.8908, 0.7134, 0.884, 0.7177, 0.8912, 0.7067, 0.8977, 0.6825, 0.8882, 0.6938, 0.8921, 0.6938, 0.9002, 0.68, 0.8974, 0.6934, 0.8604, 0.6824, 0.8646, 0.68, 0.8566, 0.6923, 0.853, 0.7134, 0.8681, 0.7034, 0.8616, 0.7053, 0.8537, 0.718, 0.8599, 0.6938, 0.8921, 0.7037, 0.8908, 0.7067, 0.8977, 0.6938, 0.9002, 0.8292, 0.8577, 0.8292, 0.8452, 0.8373, 0.8452, 0.8373, 0.8577, 0.7008, 0.8777, 0.7007, 0.8746, 0.7072, 0.8718, 0.7073, 0.8803, 0.6987, 0.8724, 0.6957, 0.8722, 0.6943, 0.8659, 0.7014, 0.8665, 0.6924, 0.8759, 0.6932, 0.8789, 0.6875, 0.8831, 0.6854, 0.8749, 0.6957, 0.8805, 0.6986, 0.8799, 0.7015, 0.8857, 0.6945, 0.8868, 0.7007, 0.8746, 0.6987, 0.8724, 0.7014, 0.8665, 0.7072, 0.8718, 0.6957, 0.8722, 0.6931, 0.8738, 0.6874, 0.8697, 0.6943, 0.8659, 0.6932, 0.8789, 0.6957, 0.8805, 0.6945, 0.8868, 0.6875, 0.8831, 0.6986, 0.8799, 0.7008, 0.8777, 0.7073, 0.8803, 0.7015, 0.8857, 0.6179, 0.8794, 0.6418, 0.8777, 0.6379, 0.8886, 0.618, 0.8886, 0.6187, 0.8691, 0.6426, 0.8674, 0.6418, 0.8777, 0.6179, 0.8794, 0.5951, 0.8757, 0.5962, 0.8728, 0.6179, 0.8794, 0.618, 0.8886, 0.5967, 0.8694, 0.5963, 0.8662, 0.6226, 0.8582, 0.6187, 0.8691, 0.8292, 0.8452, 0.8292, 0.8577, 0.7985, 0.8577, 0.7985, 0.8452, 0.6638, 0.8774, 0.6642, 0.8806, 0.6379, 0.8886, 0.6418, 0.8777, 0.7377, 0.8577, 0.7377, 0.8452, 0.7684, 0.8452, 0.7684, 0.8577, 0.6643, 0.874, 0.6638, 0.8774, 0.6418, 0.8777, 0.6426, 0.8674, 0.7684, 0.8452, 0.7985, 0.8452, 0.7985, 0.8577, 0.7684, 0.8577, 0.6426, 0.8674, 0.6187, 0.8691, 0.6226, 0.8582, 0.6424, 0.8582, 0.5456, 0.9242, 0.5475, 0.9691, 0.5003, 0.9453, 0.4997, 0.9225, 0.9275, 0.9059, 0.9959, 0.9055, 0.9893, 0.912, 0.9231, 0.9127, 0.9959, 0.9055, 0.9999, 0.9767, 0.9925, 0.9668, 0.9893, 0.912, 0.9294, 0.9657, 0.5428, 0.9767, 0.5475, 0.9691, 0.9246, 0.9586, 0.9246, 0.9586, 0.9231, 0.9127, 0.9893, 0.912, 0.9925, 0.9668, 0.9181, 0.7723, 0.9193, 0.8183, 0.5423, 0.8277, 0.5418, 0.7827, 0.9856, 0.7603, 0.9855, 0.8153, 0.9193, 0.8183, 0.9181, 0.7723, 0.5475, 0.9691, 0.5456, 0.9242, 0.9231, 0.9127, 0.9246, 0.9586, 0.9999, 0.9767, 0.9294, 0.9657, 0.9246, 0.9586, 0.9925, 0.9668, 0.5406, 0.9176, 0.9275, 0.9059, 0.9231, 0.9127, 0.5456, 0.9242, 0.5418, 0.7827, 0.5423, 0.8277, 0.4966, 0.8319, 0.496, 0.8091, 0.5406, 0.9176, 0.5456, 0.9242, 0.4997, 0.9225, 0.5001, 0.9176, 0.5366, 0.7755, 0.5418, 0.7827, 0.496, 0.8091, 0.4953, 0.8043, 0.5475, 0.9691, 0.5428, 0.9767, 0.5, 0.9502, 0.5003, 0.9453, 0.5423, 0.8277, 0.5376, 0.8345, 0.4972, 0.8367, 0.4966, 0.8319, 0.5423, 0.8277, 0.9193, 0.8183, 0.924, 0.8249, 0.5376, 0.8345, 0.9856, 0.7603, 0.9181, 0.7723, 0.9226, 0.7649, 0.9925, 0.7501, 0.9181, 0.7723, 0.5418, 0.7827, 0.5366, 0.7755, 0.9226, 0.7649, 0.9855, 0.8153, 0.9856, 0.7603, 0.9925, 0.7501, 0.9925, 0.8215, 0.9193, 0.8183, 0.9855, 0.8153, 0.9925, 0.8215, 0.924, 0.8249, 0.4544, 0.9436, 0.4525, 0.8987, 0.4997, 0.9225, 0.5003, 0.9453, 0.0725, 0.9619, 0.004064, 0.9623, 0.01067, 0.9558, 0.07688, 0.9551, 0.004064, 0.9623, 9.446e-05, 0.8911, 0.007499, 0.9009, 0.01067, 0.9558, 0.0706, 0.902, 0.4573, 0.8911, 0.4525, 0.8987, 0.07544, 0.9092, 0.07544, 0.9092, 0.07688, 0.9551, 0.01067, 0.9558, 0.007499, 0.9009, 0.07442, 0.8687, 0.07327, 0.8227, 0.4503, 0.8134, 0.4508, 0.8583, 0.006952, 0.8807, 0.007066, 0.8257, 0.07327, 0.8227, 0.07442, 0.8687, 0.4525, 0.8987, 0.4544, 0.9436, 0.07688, 0.9551, 0.07544, 0.9092, 9.446e-05, 0.8911, 0.0706, 0.902, 0.07544, 0.9092, 0.007499, 0.9009, 0.4595, 0.9502, 0.0725, 0.9619, 0.07688, 0.9551, 0.4544, 0.9436, 0.4508, 0.8583, 0.4503, 0.8134, 0.496, 0.8091, 0.4966, 0.8319, 0.4595, 0.9502, 0.4544, 0.9436, 0.5003, 0.9453, 0.5, 0.9502, 0.456, 0.8655, 0.4508, 0.8583, 0.4966, 0.8319, 0.4972, 0.8367, 0.4525, 0.8987, 0.4573, 0.8911, 0.5001, 0.9176, 0.4997, 0.9225, 0.4503, 0.8134, 0.4549, 0.8065, 0.4953, 0.8043, 0.496, 0.8091, 0.4503, 0.8134, 0.07327, 0.8227, 0.06852, 0.8161, 0.4549, 0.8065, 0.006952, 0.8807, 0.07442, 0.8687, 0.06998, 0.8761, 9.539e-05, 0.8909, 0.07442, 0.8687, 0.4508, 0.8583, 0.456, 0.8655, 0.06998, 0.8761, 0.007066, 0.8257, 0.006952, 0.8807, 9.539e-05, 0.8909, 9.446e-05, 0.8196, 0.07327, 0.8227, 0.007066, 0.8257, 9.446e-05, 0.8196, 0.06852, 0.8161])
me_cube_002.materials.append(mat_metalparts)
me_cube_002.use_remesh_preserve_volume = False
me_cube_002.use_remesh_preserve_attributes = False
me_cube_002.use_mirror_vertex_groups = False
me_cube_002.update()

# ---- objects
ob_body = bpy.data.objects.new('Body', me_cube_001)
ob_smallblade = bpy.data.objects.new('SmallBlade', me_cube_003)
ob_bigblade = bpy.data.objects.new('BigBlade', me_cube_002)

# ---- transforms, parenting, visibility, modifiers, constraints
ob_body.location = (0.175, -1.47e-07, 1.761)
ob_body.lineart.crease_threshold = 0.0
_m = ob_body.modifiers.new('Auto Smooth', 'NODES')
_m.node_group = ng_auto_smooth
_gi = [s.identifier for s in ng_auto_smooth.interface.items_tree if s.item_type == 'SOCKET' and s.in_out == 'INPUT']
_m[_gi[1]] = 1.047  # Angle
ob_smallblade.parent = ob_body
ob_smallblade.matrix_parent_inverse = Matrix(((1.0, 0.0, 0.0, -0.175), (0.0, 1.0, 0.0, 1.47e-07), (0.0, 0.0, 1.0, -1.761), (0.0, 0.0, 0.0, 1.0)))
ob_smallblade.location = (9.19, -0.08073, 3.679)
ob_smallblade.lineart.crease_threshold = 0.0
_m = ob_smallblade.modifiers.new('Auto Smooth', 'NODES')
_m.node_group = ng_auto_smooth
_gi = [s.identifier for s in ng_auto_smooth.interface.items_tree if s.item_type == 'SOCKET' and s.in_out == 'INPUT']
_m[_gi[1]] = 1.047  # Angle
ob_bigblade.parent = ob_body
ob_bigblade.matrix_parent_inverse = Matrix(((1.0, 0.0, 0.0, -0.175), (0.0, 1.0, 0.0, 1.47e-07), (0.0, 0.0, 1.0, -1.761), (0.0, 0.0, 0.0, 1.0)))
ob_bigblade.location = (0.2622, -1.47e-07, 4.011)
ob_bigblade.lineart.crease_threshold = 0.0
_m = ob_bigblade.modifiers.new('Auto Smooth', 'NODES')
_m.node_group = ng_auto_smooth
_gi = [s.identifier for s in ng_auto_smooth.interface.items_tree if s.item_type == 'SOCKET' and s.in_out == 'INPUT']
_m[_gi[1]] = 1.047  # Angle

# ---- collection membership
col_collection_1.objects.link(ob_body)
col_collection_1.objects.link(ob_smallblade)
col_collection_1.objects.link(ob_bigblade)

# ---- scene / render settings (as saved in the file)
scene.frame_start = 1; scene.frame_end = 250; scene.frame_set(1)
scene.render.engine = 'BLENDER_EEVEE_NEXT'
scene.render.resolution_percentage = 50
scene.render.dither_intensity = 0.0
scene.cycles.use_denoising = False
scene.cycles.samples = 128
scene.cycles.sampling_pattern = 'TABULATED_SOBOL'
scene.cycles.light_sampling_threshold = 0.0
scene.cycles.use_adaptive_sampling = False
scene.cycles.use_light_tree = False
scene.cycles.blur_glossy = 0.0
scene.cycles.sample_clamp_indirect = 0.0
scene.view_settings.view_transform = 'Standard'
bpy.context.view_layer.update()

# ---- added for rendering (the .blend has no active camera and no usable light): camera, sun
cam_auto = bpy.data.cameras.new('AutoCamera')
cam_auto.lens = 50.0
cam_auto.sensor_width = 36.0
cam_auto.clip_end = 1000.0
ob_auto_camera = bpy.data.objects.new('AutoCamera', cam_auto)
scene.collection.objects.link(ob_auto_camera)
ob_auto_camera.location = (17.6439, -19.7005, 15.7055)
ob_auto_camera.rotation_euler = (1.09748, -7.21219e-08, 0.694738)
scene.camera = ob_auto_camera
light_auto_sun = bpy.data.lights.new('AutoSun', 'SUN')
light_auto_sun.energy = 3.0
light_auto_sun.angle = 0.0523599
ob_auto_sun = bpy.data.objects.new('AutoSun', light_auto_sun)
scene.collection.objects.link(ob_auto_sun)
ob_auto_sun.rotation_euler = (0.872665, 0.174533, 0.523599)
bpy.context.view_layer.update()
